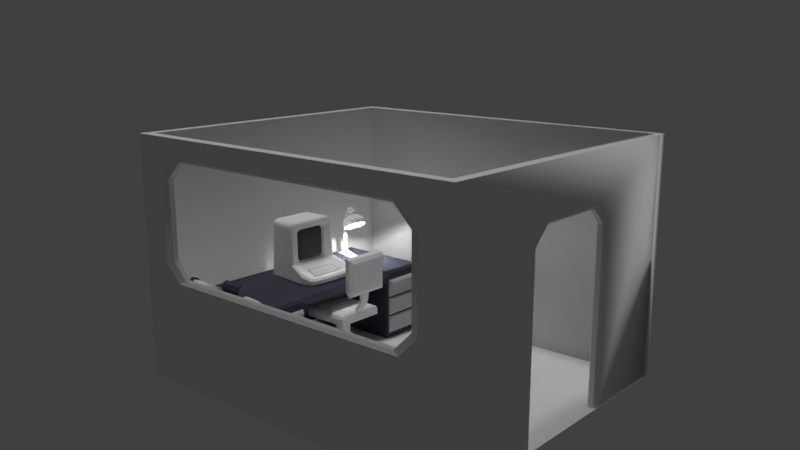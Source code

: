 # Source: pc.blend  (saved by Blender 2.79.0; exported with 4.5.12 LTS)
import bpy
from mathutils import Matrix  # noqa: F401  (used for matrix-valued properties, if any)

bpy.ops.wm.read_factory_settings(use_empty=True)
scene = bpy.context.scene
scene.name = 'Scene'

# ---- collections
col_collection_1 = bpy.data.collections.new('Collection 1'); scene.collection.children.link(col_collection_1)
col_collection_10 = bpy.data.collections.new('Collection 10'); scene.collection.children.link(col_collection_10)

# ---- materials (node trees are filled in below, after node groups)
mat_carcasa = bpy.data.materials.new('Carcasa')
mat_carcasa.alpha_threshold = 0.0
mat_carcasa.use_transparent_shadow = False
mat_carcasa.diffuse_color = (1.0, 1.0, 1.0, 1.0)
mat_carcasa.specular_color = (0.0, 0.0, 0.0)
mat_carcasa.roughness = 0.5
mat_carcasa.line_color = (0.0, 0.0, 0.0, 1.0)
mat_pantalla = bpy.data.materials.new('Pantalla')
mat_pantalla.alpha_threshold = 0.0
mat_pantalla.use_transparent_shadow = False
mat_pantalla.diffuse_color = (0.1065, 0.1065, 0.1065, 1.0)
mat_pantalla.specular_color = (0.0, 0.0, 0.0)
mat_pantalla.roughness = 0.5
mat_teclado = bpy.data.materials.new('Teclado')
mat_teclado.alpha_threshold = 0.0
mat_teclado.use_transparent_shadow = False
mat_teclado.diffuse_color = (0.5596, 0.5596, 0.5596, 1.0)
mat_teclado.specular_color = (0.0, 0.0, 0.0)
mat_teclado.roughness = 0.5
mat_material_001 = bpy.data.materials.new('Material.001')
mat_material_001.alpha_threshold = 0.0
mat_material_001.use_transparent_shadow = False
mat_material_001.roughness = 0.5
mat_material = bpy.data.materials.new('Material')
mat_material.alpha_threshold = 0.0
mat_material.use_transparent_shadow = False
mat_material.diffuse_color = (0.06758, 0.07083, 0.09462, 1.0)
mat_material.specular_color = (0.0, 0.0, 0.0)
mat_material.roughness = 0.5
mat_material_005 = bpy.data.materials.new('Material.005')
mat_material_005.alpha_threshold = 0.0
mat_material_005.use_transparent_shadow = False
mat_material_005.roughness = 0.5
mat_material_002 = bpy.data.materials.new('Material.002')
mat_material_002.alpha_threshold = 0.0
mat_material_002.use_transparent_shadow = False
mat_material_002.diffuse_color = (0.1025, 0.1025, 0.1025, 1.0)
mat_material_002.specular_color = (0.0, 0.0, 0.0)
mat_material_002.roughness = 0.5
mat_material_003 = bpy.data.materials.new('Material.003')
mat_material_003.alpha_threshold = 0.0
mat_material_003.use_transparent_shadow = False
mat_material_003.diffuse_color = (0.2957, 0.2957, 0.2957, 1.0)
mat_material_003.specular_color = (0.0, 0.0, 0.0)
mat_material_003.roughness = 0.5
mat_material_004 = bpy.data.materials.new('Material.004')
mat_material_004.alpha_threshold = 0.0
mat_material_004.use_transparent_shadow = False
mat_material_004.roughness = 0.5

# ---- node groups
ng_auto_smooth = bpy.data.node_groups.new('Auto Smooth', 'GeometryNodeTree')
_s = ng_auto_smooth.interface.new_socket(name='Geometry', in_out='OUTPUT', socket_type='NodeSocketGeometry')
_s = ng_auto_smooth.interface.new_socket(name='Geometry', in_out='INPUT', socket_type='NodeSocketGeometry')
_s = ng_auto_smooth.interface.new_socket(name='Angle', in_out='INPUT', socket_type='NodeSocketFloat')
_s.subtype = 'ANGLE'
_s.min_value = 0.0
_s.max_value = 3.142
ng_auto_smooth.is_modifier = True
_N = ng_auto_smooth.nodes; _L = ng_auto_smooth.links
n0 = _N.new('NodeGroupOutput'); n0.name = 'Group Output'; n0.location = (480, -100)
n1 = _N.new('NodeGroupInput'); n1.name = 'Group Input'; n1.location = (-420, -300)
n2 = _N.new('NodeGroupInput'); n2.name = 'Group Input.001'; n2.location = (-60, -100)
n3 = _N.new('GeometryNodeSetShadeSmooth'); n3.name = 'Set Shade Smooth'; n3.location = (120, -100)
n3.domain = 'EDGE'
n4 = _N.new('GeometryNodeSetShadeSmooth'); n4.name = 'Set Shade Smooth.001'; n4.location = (300, -100)
n5 = _N.new('GeometryNodeInputMeshEdgeAngle'); n5.name = 'Edge Angle'; n5.location = (-420, -220)
n6 = _N.new('GeometryNodeInputEdgeSmooth'); n6.name = 'Is Edge Smooth'; n6.location = (-60, -160)
n7 = _N.new('GeometryNodeInputShadeSmooth'); n7.name = 'Is Face Smooth'; n7.location = (-240, -340)
n8 = _N.new('FunctionNodeBooleanMath'); n8.name = 'Boolean Math'; n8.location = (-60, -220)
n9 = _N.new('FunctionNodeCompare'); n9.name = 'Compare'; n9.location = (-240, -180)
n9.operation = 'LESS_EQUAL'
_L.new(n5.outputs[0], n9.inputs[0])
_L.new(n4.outputs[0], n0.inputs[0])
_L.new(n1.outputs[1], n9.inputs[1])
_L.new(n9.outputs[0], n8.inputs[0])
_L.new(n7.outputs[0], n8.inputs[1])
_L.new(n2.outputs[0], n3.inputs[0])
_L.new(n6.outputs[0], n3.inputs[1])
_L.new(n3.outputs[0], n4.inputs[0])
_L.new(n8.outputs[0], n3.inputs[2])
n0.is_active_output = True

# ---- material node trees

# ---- world
world_world = bpy.data.worlds.new('World'); scene.world = world_world
world_world.color = (0.05088, 0.05088, 0.05088)
world_world.use_sun_shadow = False
world_world.sun_shadow_jitter_overblur = 0.0
world_world.cycles.sampling_method = 'MANUAL'

# ---- cameras
cam_camera_002 = bpy.data.cameras.new('Camera.002')
cam_camera_002.clip_end = 100.0
cam_camera_002.lens = 35.0
cam_camera_002.sensor_width = 32.0
cam_camera_002.sensor_height = 18.0
cam_camera_002.display_size = 2.0
cam_camera_002.dof.focus_distance = 0.0
cam_camera_002.dof.aperture_fstop = 128.0
cam_camera_002.dof.aperture_blades = 6

# ---- lights
light_hemi = bpy.data.lights.new('Hemi', 'SUN')
light_hemi.transmission_factor = 0.0
light_hemi.angle = 0.1993
light_hemi.energy = 1.0
light_hemi.shadow_buffer_clip_start = 0.5
light_hemi.shadow_soft_size = 0.1
light_hemi.shadow_cascade_max_distance = 1000.0
light_point = bpy.data.lights.new('Point', 'POINT')
light_point.transmission_factor = 0.0
light_point.energy = 500.0
light_point.shadow_buffer_clip_start = 0.5
light_point.shadow_soft_size = 0.1
light_point.shadow_maximum_resolution = 0.006
light_point.use_absolute_resolution = True
light_spot = bpy.data.lights.new('Spot', 'SPOT')
light_spot.transmission_factor = 0.0
light_spot.energy = 1000.0
light_spot.shadow_buffer_clip_start = 0.5
light_spot.shadow_soft_size = 0.1
light_spot.shadow_maximum_resolution = 0.006
light_spot.use_absolute_resolution = True
light_spot.show_cone = True

# ---- meshes
me_cube_003 = bpy.data.meshes.new('Cube.003')
me_cube_003.from_pydata([(-1.09, -0.1412, -0.0317), (-0.7938, -0.1531, -0.3175), (-1.051, -0.143, -0.1746), (-0.9421, -0.1476, -0.2792), (-0.7938, -0.1531, 1.782), (-1.09, -0.1412, 1.496), (-0.9421, -0.1476, 1.744), (-1.051, -0.143, 1.639), (-0.8266, -0.3244, 0.002526), (-0.9806, -0.2564, -0.01718), (-0.7638, -0.3265, -0.05753), (-0.7824, -0.2638, -0.2072), (-0.8147, -0.3248, -0.04003), (-0.9525, -0.2576, -0.1175), (-0.8083, -0.325, -0.04612), (-0.887, -0.2601, -0.1803), (-0.7638, -0.3265, 1.522), (-0.7824, -0.2638, 1.672), (-0.8266, -0.3244, 1.462), (-0.9806, -0.2564, 1.482), (-0.8083, -0.325, 1.511), (-0.887, -0.2601, 1.645), (-0.8147, -0.3248, 1.505), (-0.9525, -0.2576, 1.582), (-0.0002689, -0.1665, -0.3175), (-0.0002689, -0.1665, 1.782), (1.09, -0.1412, -0.0317), (0.7933, -0.1531, -0.3175), (1.05, -0.143, -0.1746), (0.9416, -0.1476, -0.2792), (0.7933, -0.1531, 1.782), (1.09, -0.1412, 1.496), (0.9416, -0.1476, 1.744), (1.05, -0.143, 1.639), (-0.0002689, -0.3388, -0.05753), (-0.0002689, -0.2768, -0.2072), (-0.0002689, -0.2768, 1.672), (-0.0002689, -0.3388, 1.522), (0.8261, -0.3244, 0.002526), (0.98, -0.2564, -0.01718), (0.7633, -0.3265, -0.05753), (0.7818, -0.2638, -0.2072), (0.8142, -0.3248, -0.04003), (0.952, -0.2576, -0.1175), (0.8078, -0.325, -0.04612), (0.8865, -0.2601, -0.1803), (0.7633, -0.3265, 1.522), (0.7818, -0.2638, 1.672), (0.8261, -0.3244, 1.462), (0.98, -0.2564, 1.482), (0.8078, -0.325, 1.511), (0.8865, -0.2601, 1.645), (0.8142, -0.3248, 1.505), (0.952, -0.2576, 1.582)], [], [(25, 4, 17, 36), (15, 13, 2, 3), (21, 17, 4, 6), (9, 19, 5, 0), (19, 23, 7, 5), (23, 21, 6, 7), (22, 18, 8, 12, 14, 10, 34, 37, 16, 20), (11, 15, 3, 1), (13, 9, 0, 2), (10, 14, 15, 11), (14, 12, 13, 15), (12, 8, 9, 13), (20, 16, 17, 21), (22, 20, 21, 23), (18, 22, 23, 19), (8, 18, 19, 9), (16, 37, 36, 17), (25, 36, 47, 30), (45, 29, 28, 43), (51, 32, 30, 47), (39, 26, 31, 49), (49, 31, 33, 53), (53, 33, 32, 51), (52, 50, 46, 37, 34, 40, 44, 42, 38, 48), (41, 27, 29, 45), (43, 28, 26, 39), (40, 41, 45, 44), (44, 45, 43, 42), (42, 43, 39, 38), (50, 51, 47, 46), (52, 53, 51, 50), (48, 49, 53, 52), (38, 39, 49, 48), (46, 47, 36, 37), (35, 11, 1, 24), (34, 10, 11, 35), (24, 27, 41, 35), (35, 41, 40, 34)])
me_cube_003.polygons.foreach_set('use_smooth', [True] * 38)
me_cube_003.polygons.foreach_set('material_index', [1, 1, 1, 1, 1, 1, 1, 1, 1, 1, 1, 1, 1, 1, 1, 1, 1, 1, 1, 1, 1, 1, 1, 1, 1, 1, 1, 1, 1, 1, 1, 1, 1, 1, 1, 1, 1, 1])
me_cube_003.materials.append(mat_carcasa)
me_cube_003.materials.append(mat_pantalla)
me_cube_003.materials.append(mat_teclado)
me_cube_003.use_remesh_preserve_volume = False
me_cube_003.use_remesh_preserve_attributes = False
me_cube_003.use_mirror_vertex_groups = False
me_cube_003.update()
me_cube_001 = bpy.data.meshes.new('Cube.001')
me_cube_001.from_pydata([(-1.572, -0.363, 1.835), (-1.535, -0.4112, 1.967), (-1.411, -0.445, 2.089), (-1.247, -0.4397, 2.141), (-1.09, -0.1412, -0.0317), (-0.7938, -0.1531, -0.3175), (-1.051, -0.143, -0.1746), (-0.9421, -0.1476, -0.2792), (-0.7938, -0.1531, 1.782), (-1.09, -0.1412, 1.496), (-0.9421, -0.1476, 1.744), (-1.051, -0.143, 1.639), (-0.966, -0.1471, -0.306), (-0.8137, -0.1533, -0.3454), (-1.077, -0.1419, -0.1987), (-1.118, -0.1399, -0.05197), (-0.8137, -0.1533, 1.81), (-0.966, -0.1471, 1.771), (-1.077, -0.1419, 1.663), (-1.118, -0.1399, 1.517), (-0.8444, -0.22, -0.3826), (-0.838, -0.3223, -0.4228), (-1.002, -0.2136, -0.342), (-1.026, -0.3039, -0.3959), (-1.118, -0.2082, -0.2309), (-1.151, -0.2873, -0.2773), (-1.16, -0.2061, -0.07911), (-1.205, -0.2979, -0.0954), (-0.8444, -0.22, 1.847), (-0.8526, -0.2792, 1.892), (-1.033, -0.2626, 1.844), (-1.002, -0.2136, 1.807), (-1.152, -0.263, 1.729), (-1.118, -0.2082, 1.696), (-1.196, -0.2617, 1.575), (-1.16, -0.2061, 1.544), (-1.74, -1.583, -0.7521), (-1.61, -1.929, -0.8989), (-1.442, -2.085, -0.9736), (-1.687, -0.4704, -0.4245), (-1.563, -0.7268, -0.5847), (-1.422, -0.8131, -0.6449), (-1.257, -0.8292, -0.6924), (-1.378, -0.3338, 2.379), (-1.324, -0.4466, 2.279), (-1.693, -2.257, -0.9811), (-1.857, -2.056, -0.9484), (-1.957, -2.079, -1.07), (-1.797, -0.4982, -0.3961), (-1.871, -0.3794, -0.4036), (-2.078, -1.589, -0.9255), (-1.957, -1.609, -0.7624), (-1.758, -0.1845, 2.024), (-1.686, -0.3222, 1.931), (-1.714, -0.2146, 2.189), (-1.642, -0.3522, 2.096), (-1.518, -0.389, 2.217), (-1.591, -0.2518, 2.31), (-1.611, -2.392, -1.157), (-1.853, -2.248, -1.137), (-1.564, -2.399, -1.112), (-1.229, 1.676, 2.207), (-1.266, 1.506, 2.379), (-1.468, 1.715, 1.67), (-1.446, 1.69, 2.004), (-1.624, 1.531, 2.024), (-1.421, 1.688, 2.1), (-1.581, 1.528, 2.189), (-1.465, 1.519, 2.31), (-1.365, 1.685, 2.159), (-1.707, 1.538, -0.3385), (-1.529, 1.696, -0.3393), (-1.216, -1.951, -1.008), (-1.061, -0.9156, -0.7672), (-1.085, -1.852, -0.9878), (-0.9606, -1.002, -0.8112), (-2.078, -1.589, -1.367), (-1.991, -1.583, -1.453), (-1.88, -2.029, -1.453), (-1.957, -2.079, -1.367), (-1.869, -0.4819, -1.453), (-1.948, -0.4668, -1.367), (-1.594, -2.241, -1.446), (-1.611, -2.382, -1.356), (-1.811, -2.111, -1.45), (-1.853, -2.237, -1.36), (-1.698, 1.502, -1.453), (-1.775, 1.543, -1.367), (-1.571, 1.614, -1.453), (-1.596, 1.701, -1.367), (-0.0002144, -0.4414, 2.171), (1.573, -0.3603, 1.834), (1.535, -0.4111, 1.967), (1.411, -0.4426, 2.09), (1.246, -0.4541, 2.132), (-0.0002689, -0.1665, -0.3175), (-0.0002689, -0.1665, 1.782), (1.09, -0.1412, -0.0317), (0.7933, -0.1531, -0.3175), (1.05, -0.143, -0.1746), (0.9416, -0.1476, -0.2792), (0.7933, -0.1531, 1.782), (1.09, -0.1412, 1.496), (0.9416, -0.1476, 1.744), (1.05, -0.143, 1.639), (0.9655, -0.1471, -0.306), (0.8132, -0.1533, -0.3454), (1.077, -0.1419, -0.1987), (1.118, -0.1399, -0.05197), (0.8132, -0.1533, 1.81), (0.9655, -0.1471, 1.771), (1.077, -0.1419, 1.663), (1.118, -0.1399, 1.517), (-0.0002689, -0.1684, -0.3454), (-0.0002689, -0.1684, 1.81), (0.8438, -0.22, -0.3826), (0.8368, -0.3243, -0.4216), (-0.0002689, -0.2357, -0.3826), (0.0002989, -0.3263, -0.4171), (1.002, -0.2136, -0.342), (1.025, -0.3062, -0.3936), (1.117, -0.2082, -0.2309), (1.151, -0.2882, -0.2735), (1.16, -0.2061, -0.07911), (1.204, -0.2982, -0.0954), (0.8438, -0.22, 1.847), (0.8523, -0.2775, 1.892), (1.033, -0.2602, 1.845), (1.002, -0.2136, 1.807), (1.149, -0.2571, 1.739), (1.117, -0.2082, 1.696), (1.197, -0.2581, 1.575), (1.16, -0.2061, 1.544), (-0.000576, -0.2697, 1.909), (-0.0002689, -0.2357, 1.847), (1.739, -1.583, -0.7519), (1.609, -1.929, -0.898), (-0.0002696, -2.151, -0.9752), (1.441, -2.085, -0.9729), (1.687, -0.4726, -0.4257), (1.563, -0.7278, -0.586), (1.421, -0.8095, -0.6454), (-0.0002567, -0.8451, -0.7146), (1.256, -0.8287, -0.6943), (1.378, -0.3338, 2.379), (1.324, -0.4466, 2.279), (1.692, -2.257, -0.9811), (1.856, -2.056, -0.9484), (1.956, -2.079, -1.07), (1.797, -0.4981, -0.3965), (1.87, -0.3794, -0.4036), (-0.0002689, -0.3759, 2.379), (-0.0002689, -0.4853, 2.279), (2.078, -1.589, -0.9255), (1.956, -1.609, -0.762), (1.758, -0.1845, 2.024), (1.686, -0.3222, 1.931), (1.714, -0.2146, 2.189), (1.642, -0.3522, 2.096), (1.517, -0.389, 2.217), (1.59, -0.2518, 2.31), (-0.0002706, -2.351, -0.9782), (-0.0002711, -2.478, -1.109), (1.611, -2.392, -1.157), (1.852, -2.248, -1.137), (1.564, -2.399, -1.112), (1.228, 1.676, 2.207), (1.265, 1.506, 2.379), (1.468, 1.715, 1.67), (-0.0002689, 1.639, 2.207), (-0.0002689, 1.467, 2.379), (1.445, 1.69, 2.004), (1.623, 1.531, 2.024), (1.421, 1.688, 2.1), (1.581, 1.528, 2.189), (1.465, 1.519, 2.31), (1.364, 1.685, 2.159), (1.707, 1.538, -0.3385), (1.528, 1.696, -0.3393), (1.215, -1.951, -1.008), (-0.0002689, -1.991, -0.9729), (1.061, -0.9152, -0.769), (-0.0002689, -0.9375, -0.7767), (1.084, -1.852, -0.9878), (-0.0002689, -1.877, -0.9878), (0.9601, -1.002, -0.8112), (-0.0002689, -1.022, -0.8112), (-0.0002689, -0.6631, -1.453), (-0.000271, -2.467, -1.353), (-0.0002703, -2.325, -1.444), (2.078, -1.589, -1.367), (1.99, -1.583, -1.453), (1.88, -2.029, -1.453), (1.956, -2.079, -1.367), (1.868, -0.4819, -1.453), (1.947, -0.4668, -1.367), (1.594, -2.241, -1.446), (1.611, -2.382, -1.356), (1.81, -2.111, -1.45), (1.852, -2.237, -1.36), (-0.0002689, 1.553, -1.453), (-0.0002689, 1.639, -1.367), (1.697, 1.502, -1.453), (1.775, 1.543, -1.367), (1.57, 1.614, -1.453), (1.595, 1.701, -1.367), (-1.19, -1.778, -0.968), (-1.164, -1.606, -0.9279), (-1.139, -1.433, -0.8877), (-1.113, -1.261, -0.8475), (-1.087, -1.088, -0.8074), (-1.064, -1.711, -0.9584), (-1.043, -1.569, -0.9289), (-1.023, -1.427, -0.8995), (-1.002, -1.286, -0.8701), (-0.9813, -1.144, -0.8406), (1.19, -1.778, -0.9682), (1.164, -1.606, -0.9284), (1.138, -1.433, -0.8885), (1.113, -1.26, -0.8487), (1.087, -1.088, -0.8088), (1.063, -1.711, -0.9584), (1.043, -1.569, -0.9289), (1.022, -1.427, -0.8995), (1.001, -1.286, -0.8701), (0.9807, -1.144, -0.8406), (-1.042, -1.957, -1.003), (-0.8685, -1.962, -0.9981), (-0.6948, -1.968, -0.9931), (-0.5212, -1.974, -0.988), (-0.3475, -1.979, -0.983), (-0.1739, -1.985, -0.978), (-0.9098, -0.9188, -0.7686), (-0.7582, -0.9219, -0.7699), (-0.6066, -0.925, -0.7713), (-0.455, -0.9281, -0.7726), (-0.3034, -0.9313, -0.774), (-0.1519, -0.9344, -0.7754), (-0.9296, -1.856, -0.9878), (-0.7747, -1.859, -0.9878), (-0.6199, -1.863, -0.9878), (-0.465, -1.866, -0.9878), (-0.3101, -1.87, -0.9878), (-0.1552, -1.873, -0.9878), (-0.8234, -1.005, -0.8112), (-0.6862, -1.008, -0.8112), (-0.549, -1.011, -0.8112), (-0.4118, -1.014, -0.8112), (-0.2746, -1.017, -0.8112), (-0.1375, -1.019, -0.8112), (1.042, -1.957, -1.003), (0.868, -1.962, -0.998), (0.6943, -1.968, -0.993), (0.5207, -1.974, -0.988), (0.347, -1.979, -0.983), (0.1734, -1.985, -0.978), (0.9096, -0.9183, -0.7701), (0.758, -0.9215, -0.7712), (0.6063, -0.9247, -0.7723), (0.4547, -0.9279, -0.7734), (0.303, -0.9311, -0.7745), (0.1514, -0.9343, -0.7756), (0.9291, -1.856, -0.9878), (0.7742, -1.859, -0.9878), (0.6193, -1.863, -0.9878), (0.4644, -1.866, -0.9878), (0.3095, -1.87, -0.9878), (0.1546, -1.873, -0.9878), (0.8229, -1.005, -0.8112), (0.6857, -1.008, -0.8112), (0.5485, -1.011, -0.8112), (0.4113, -1.014, -0.8112), (0.2741, -1.017, -0.8112), (0.1369, -1.019, -0.8112), (-1.047, -1.826, -1.012), (-1.042, -1.685, -0.9836), (-0.8706, -1.832, -1.012), (-0.8665, -1.691, -0.9837), (-1.026, -1.82, -0.9397), (-1.048, -1.836, -0.9642), (-1.023, -1.72, -0.9198), (-1.043, -1.694, -0.9361), (-0.8913, -1.824, -0.9398), (-0.8709, -1.841, -0.9644), (-0.8883, -1.724, -0.9199), (-0.8668, -1.7, -0.9363), (-0.499, -1.84, -1.012), (-0.4966, -1.699, -0.9839), (-0.4779, -1.834, -0.94), (-0.4991, -1.85, -0.9646), (-0.4763, -1.733, -0.9201), (-0.4967, -1.709, -0.9365), (-0.6915, -1.837, -1.012), (-0.6882, -1.695, -0.9838), (-0.5146, -1.84, -1.012), (-0.5122, -1.699, -0.9839), (-0.6704, -1.83, -0.9399), (-0.6917, -1.846, -0.9645), (-0.6681, -1.73, -0.92), (-0.6884, -1.705, -0.9364), (-0.5354, -1.833, -0.94), (-0.5148, -1.85, -0.9646), (-0.5336, -1.732, -0.92), (-0.5124, -1.708, -0.9364), (-0.8479, -1.833, -1.012), (-0.8439, -1.691, -0.9837), (-0.71, -1.836, -1.012), (-0.7066, -1.695, -0.9838), (-0.8268, -1.826, -0.9398), (-0.8482, -1.842, -0.9644), (-0.824, -1.726, -0.9199), (-0.8442, -1.701, -0.9363), (-0.7307, -1.829, -0.9399), (-0.7102, -1.846, -0.9645), (-0.7283, -1.728, -0.9199), (-0.7068, -1.704, -0.9364), (-1.02, -1.645, -0.9724), (-1.015, -1.504, -0.9443), (-0.8444, -1.651, -0.9726), (-0.8404, -1.509, -0.9445), (-0.9991, -1.639, -0.9005), (-1.02, -1.654, -0.925), (-0.9957, -1.539, -0.8805), (-1.016, -1.513, -0.8969), (-0.865, -1.643, -0.9006), (-0.8447, -1.66, -0.9251), (-0.8621, -1.543, -0.8806), (-0.8407, -1.519, -0.897), (-0.9992, -1.467, -0.9338), (-0.9944, -1.325, -0.9057), (-0.7256, -1.475, -0.934), (-0.7221, -1.333, -0.9059), (-0.9782, -1.46, -0.8619), (-0.9995, -1.476, -0.8864), (-0.9749, -1.36, -0.8419), (-0.9947, -1.335, -0.8583), (-0.746, -1.467, -0.862), (-0.7258, -1.484, -0.8866), (-0.7435, -1.367, -0.8421), (-0.7223, -1.343, -0.8585), (-0.9656, -1.293, -0.8949), (-0.9609, -1.151, -0.8668), (-0.749, -1.299, -0.895), (-0.7454, -1.158, -0.8669), (-0.9447, -1.286, -0.8229), (-0.9658, -1.302, -0.8475), (-0.9415, -1.186, -0.803), (-0.9612, -1.161, -0.8194), (-0.7693, -1.291, -0.823), (-0.7492, -1.308, -0.8476), (-0.7666, -1.191, -0.8031), (-0.7456, -1.167, -0.8195), (-0.9335, -1.12, -0.859), (-0.9299, -1.008, -0.8309), (-0.7879, -1.124, -0.8591), (-0.7849, -1.012, -0.831), (-0.9128, -1.113, -0.787), (-0.9337, -1.129, -0.8116), (-0.9106, -1.042, -0.7671), (-0.9302, -1.017, -0.7834), (-0.8081, -1.117, -0.7871), (-0.7881, -1.133, -0.8116), (-0.8061, -1.045, -0.7671), (-0.7851, -1.022, -0.7835), (-0.821, -1.651, -0.9726), (-0.8171, -1.51, -0.9445), (-0.6453, -1.655, -0.9727), (-0.6422, -1.514, -0.9446), (-0.8, -1.645, -0.9006), (-0.8213, -1.661, -0.9252), (-0.7973, -1.545, -0.8807), (-0.8174, -1.519, -0.8971), (-0.6659, -1.648, -0.9007), (-0.6455, -1.665, -0.9253), (-0.6636, -1.548, -0.8807), (-0.6424, -1.524, -0.8971), (-0.6219, -1.656, -0.9727), (-0.6189, -1.515, -0.9446), (-0.4461, -1.659, -0.9727), (-0.444, -1.518, -0.9446), (-0.6009, -1.649, -0.9007), (-0.6221, -1.665, -0.9253), (-0.5989, -1.549, -0.8808), (-0.6191, -1.524, -0.8972), (-0.4668, -1.652, -0.9008), (-0.4462, -1.669, -0.9253), (-0.4652, -1.552, -0.8808), (-0.4441, -1.527, -0.8972), (-0.4227, -1.659, -0.9728), (-0.4207, -1.518, -0.9446), (-0.2469, -1.661, -0.9728), (-0.2457, -1.52, -0.9447), (-0.4018, -1.653, -0.9008), (-0.4228, -1.669, -0.9253), (-0.4004, -1.553, -0.8808), (-0.4208, -1.528, -0.8972), (-0.2676, -1.654, -0.9008), (-0.247, -1.671, -0.9254), (-0.2667, -1.554, -0.8809), (-0.2458, -1.53, -0.8973), (-0.2235, -1.662, -0.9728), (-0.2224, -1.52, -0.9447), (-0.04771, -1.662, -0.9728), (-0.04748, -1.521, -0.9447), (-0.2026, -1.655, -0.9008), (-0.2236, -1.671, -0.9254), (-0.202, -1.555, -0.8809), (-0.2225, -1.53, -0.8973), (-0.06848, -1.655, -0.9009), (-0.04772, -1.672, -0.9254), (-0.06825, -1.555, -0.8809), (-0.04749, -1.531, -0.8973), (-0.2877, -1.478, -0.9353), (-0.2863, -1.336, -0.9072), (-0.113, -1.479, -0.9354), (-0.1125, -1.338, -0.9073), (-0.267, -1.471, -0.8634), (-0.2878, -1.487, -0.8879), (-0.2661, -1.371, -0.8434), (-0.2864, -1.346, -0.8598), (-0.1336, -1.472, -0.8634), (-0.113, -1.488, -0.888), (-0.1332, -1.372, -0.8434), (-0.1125, -1.347, -0.8599), (-0.3096, -1.346, -0.8598), (-0.3304, -1.37, -0.8434), (-0.3111, -1.487, -0.8879), (-0.3316, -1.47, -0.8634), (-0.4835, -1.343, -0.8598), (-0.4633, -1.368, -0.8434), (-0.4858, -1.485, -0.8879), (-0.4649, -1.468, -0.8633), (-0.3095, -1.336, -0.9072), (-0.311, -1.477, -0.9353), (-0.4834, -1.334, -0.9072), (-0.4857, -1.475, -0.9353), (-0.6836, -1.471, -0.9352), (-0.6804, -1.33, -0.9071), (-0.509, -1.475, -0.9353), (-0.5065, -1.334, -0.9072), (-0.6628, -1.465, -0.8632), (-0.6838, -1.481, -0.8878), (-0.6605, -1.364, -0.8433), (-0.6806, -1.339, -0.8597), (-0.5295, -1.467, -0.8633), (-0.5091, -1.484, -0.8879), (-0.5277, -1.367, -0.8434), (-0.5067, -1.343, -0.8598), (-0.7257, -1.3, -0.8977), (-0.7222, -1.158, -0.8696), (-0.5521, -1.303, -0.8978), (-0.5494, -1.162, -0.8697), (-0.705, -1.293, -0.8258), (-0.7259, -1.309, -0.8503), (-0.7026, -1.193, -0.8058), (-0.7224, -1.168, -0.8222), (-0.5725, -1.296, -0.8258), (-0.5522, -1.313, -0.8504), (-0.5705, -1.196, -0.8059), (-0.5496, -1.172, -0.8223), (-0.5289, -1.304, -0.8978), (-0.5264, -1.163, -0.8697), (-0.3553, -1.306, -0.8979), (-0.3535, -1.165, -0.8698), (-0.5082, -1.297, -0.8259), (-0.5291, -1.313, -0.8504), (-0.5065, -1.197, -0.8059), (-0.5265, -1.172, -0.8223), (-0.3757, -1.299, -0.8259), (-0.3554, -1.316, -0.8505), (-0.3744, -1.199, -0.806), (-0.3536, -1.175, -0.8224), (-0.3321, -1.307, -0.8979), (-0.3305, -1.165, -0.8698), (-0.1584, -1.308, -0.8979), (-0.1577, -1.167, -0.8698), (-0.3115, -1.3, -0.8259), (-0.3322, -1.316, -0.8505), (-0.3104, -1.2, -0.806), (-0.3306, -1.175, -0.8224), (-0.1789, -1.301, -0.826), (-0.1585, -1.318, -0.8505), (-0.1783, -1.201, -0.806), (-0.1577, -1.176, -0.8224), (-0.6291, -1.025, -0.7836), (-0.65, -1.049, -0.7672), (-0.6316, -1.137, -0.8117), (-0.6516, -1.12, -0.7872), (-0.7742, -1.022, -0.7835), (-0.7545, -1.047, -0.7672), (-0.7772, -1.134, -0.8117), (-0.7564, -1.118, -0.7871), (-0.629, -1.016, -0.831), (-0.6314, -1.128, -0.8591), (-0.774, -1.012, -0.831), (-0.777, -1.124, -0.8591), (-0.4634, -1.028, -0.7837), (-0.4842, -1.053, -0.7673), (-0.4652, -1.14, -0.8118), (-0.4854, -1.124, -0.7872), (-0.6086, -1.026, -0.7836), (-0.5887, -1.051, -0.7672), (-0.6109, -1.138, -0.8117), (-0.5901, -1.122, -0.7872), (-0.4633, -1.019, -0.8311), (-0.4651, -1.131, -0.8592), (-0.6084, -1.016, -0.831), (-0.6107, -1.128, -0.8591), (-0.3075, -1.03, -0.7837), (-0.3281, -1.055, -0.7673), (-0.3087, -1.142, -0.8118), (-0.3289, -1.126, -0.7873), (-0.4526, -1.029, -0.7837), (-0.4326, -1.053, -0.7673), (-0.4544, -1.141, -0.8118), (-0.4337, -1.124, -0.7873), (-0.3074, -1.021, -0.8311), (-0.3086, -1.133, -0.8593), (-0.4525, -1.019, -0.8311), (-0.4542, -1.131, -0.8592), (-0.1434, -1.032, -0.7838), (-0.1639, -1.056, -0.7674), (-0.144, -1.144, -0.8119), (-0.1643, -1.127, -0.7873), (-0.2886, -1.031, -0.7837), (-0.2684, -1.056, -0.7673), (-0.2897, -1.143, -0.8118), (-0.2691, -1.127, -0.7873), (-0.1434, -1.022, -0.8312), (-0.1439, -1.134, -0.8593), (-0.2885, -1.021, -0.8312), (-0.2896, -1.133, -0.8593), (-0.1189, -1.038, -0.7838), (-0.09864, -1.063, -0.7674), (-0.1194, -1.15, -0.8119), (-0.09888, -1.134, -0.7873), (-0.1189, -1.028, -0.8312), (-0.1193, -1.141, -0.8593), (-0.1353, -1.308, -0.8979), (-0.1346, -1.167, -0.8698), (-0.1147, -1.301, -0.826), (-0.1353, -1.318, -0.8505), (-0.1143, -1.201, -0.806), (-0.1347, -1.176, -0.8224), (-0.09192, -1.338, -2.211), (-0.08974, -1.479, -0.9354), (-0.08931, -1.338, -0.9073), (-0.06905, -1.472, -0.8634), (-0.08977, -1.488, -0.888), (-0.06882, -1.372, -0.8435), (-0.08934, -1.347, -0.8599), (1.047, -1.826, -1.012), (1.042, -1.685, -0.9836), (0.8701, -1.832, -1.012), (0.866, -1.691, -0.9837), (1.026, -1.82, -0.9397), (1.047, -1.836, -0.9642), (1.022, -1.72, -0.9198), (1.042, -1.694, -0.9361), (0.8907, -1.824, -0.9398), (0.8703, -1.841, -0.9644), (0.8878, -1.724, -0.9199), (0.8662, -1.7, -0.9363), (0.4984, -1.84, -1.012), (0.4961, -1.699, -0.9839), (-0.0002689, -1.844, -1.012), (-0.0002689, -1.703, -0.984), (0.4774, -1.834, -0.94), (0.4986, -1.85, -0.9646), (0.4758, -1.733, -0.9201), (0.4962, -1.709, -0.9365), (-0.0002689, -1.838, -0.9401), (-0.0002689, -1.854, -0.9646), (-0.0002689, -1.737, -0.9201), (-0.0002689, -1.713, -0.9365), (0.6909, -1.837, -1.012), (0.6877, -1.695, -0.9838), (0.5141, -1.84, -1.012), (0.5117, -1.699, -0.9839), (0.6698, -1.83, -0.9399), (0.6911, -1.846, -0.9645), (0.6676, -1.73, -0.92), (0.6879, -1.705, -0.9364), (0.5349, -1.833, -0.94), (0.5143, -1.85, -0.9646), (0.5331, -1.732, -0.92), (0.5118, -1.708, -0.9364), (0.8474, -1.833, -1.012), (0.8434, -1.691, -0.9837), (0.7095, -1.836, -1.012), (0.7061, -1.695, -0.9838), (0.8262, -1.826, -0.9398), (0.8476, -1.842, -0.9644), (0.8235, -1.726, -0.9199), (0.8436, -1.701, -0.9363), (0.7302, -1.829, -0.9399), (0.7097, -1.846, -0.9645), (0.7277, -1.728, -0.9199), (0.7063, -1.704, -0.9364), (1.02, -1.645, -0.9724), (1.015, -1.504, -0.9443), (0.8439, -1.651, -0.9726), (0.8399, -1.509, -0.9445), (0.9985, -1.639, -0.9005), (1.02, -1.654, -0.925), (0.9952, -1.539, -0.8805), (1.015, -1.513, -0.8969), (0.8644, -1.643, -0.9006), (0.8441, -1.66, -0.9251), (0.8615, -1.543, -0.8806), (0.8401, -1.519, -0.897), (0.9986, -1.467, -0.9338), (0.9939, -1.325, -0.9057), (0.725, -1.475, -0.934), (0.7215, -1.333, -0.9059), (0.9777, -1.46, -0.8619), (0.9989, -1.476, -0.8864), (0.9744, -1.36, -0.8419), (0.9941, -1.335, -0.8583), (0.7455, -1.467, -0.862), (0.7252, -1.484, -0.8866), (0.7429, -1.367, -0.8421), (0.7218, -1.343, -0.8585), (0.965, -1.293, -0.8949), (0.9604, -1.151, -0.8668), (0.7484, -1.299, -0.895), (0.7448, -1.158, -0.8669), (0.9442, -1.286, -0.8229), (0.9653, -1.302, -0.8475), (0.941, -1.186, -0.803), (0.9606, -1.161, -0.8194), (0.7687, -1.291, -0.823), (0.7486, -1.308, -0.8476), (0.7661, -1.191, -0.8031), (0.745, -1.167, -0.8195), (0.9329, -1.12, -0.859), (0.9294, -1.008, -0.8309), (0.7873, -1.124, -0.8591), (0.7843, -1.012, -0.831), (0.9123, -1.113, -0.787), (0.9332, -1.129, -0.8116), (0.91, -1.042, -0.7671), (0.9296, -1.017, -0.7834), (0.8075, -1.117, -0.7871), (0.7876, -1.133, -0.8116), (0.8056, -1.045, -0.7671), (0.7845, -1.022, -0.7835), (0.8205, -1.651, -0.9726), (0.8166, -1.51, -0.9445), (0.6448, -1.655, -0.9727), (0.6417, -1.514, -0.9446), (0.7995, -1.645, -0.9006), (0.8207, -1.661, -0.9252), (0.7968, -1.545, -0.8807), (0.8168, -1.519, -0.8971), (0.6654, -1.648, -0.9007), (0.6449, -1.665, -0.9253), (0.6631, -1.548, -0.8807), (0.6419, -1.524, -0.8971), (0.6213, -1.656, -0.9727), (0.6184, -1.515, -0.9446), (0.4456, -1.659, -0.9727), (0.4435, -1.518, -0.9446), (0.6004, -1.649, -0.9007), (0.6215, -1.665, -0.9253), (0.5983, -1.549, -0.8808), (0.6186, -1.524, -0.8972), (0.4662, -1.652, -0.9008), (0.4457, -1.669, -0.9253), (0.4647, -1.552, -0.8808), (0.4436, -1.527, -0.8972), (0.4222, -1.659, -0.9728), (0.4202, -1.518, -0.9446), (0.2464, -1.661, -0.9728), (0.2452, -1.52, -0.9447), (0.4013, -1.653, -0.9008), (0.4223, -1.669, -0.9253), (0.3999, -1.553, -0.8808), (0.4203, -1.528, -0.8972), (0.2671, -1.654, -0.9008), (0.2464, -1.671, -0.9254), (0.2662, -1.554, -0.8809), (0.2453, -1.53, -0.8973), (0.223, -1.662, -0.9728), (0.2219, -1.52, -0.9447), (0.04717, -1.662, -0.9728), (0.04694, -1.521, -0.9447), (0.2021, -1.655, -0.9008), (0.223, -1.671, -0.9254), (0.2014, -1.555, -0.8809), (0.222, -1.53, -0.8973), (0.06795, -1.655, -0.9009), (0.04718, -1.672, -0.9254), (0.06772, -1.555, -0.8809), (0.04696, -1.531, -0.8973), (0.2872, -1.478, -0.9353), (0.2858, -1.336, -0.9072), (0.1125, -1.479, -0.9354), (0.1119, -1.338, -0.9073), (0.2664, -1.471, -0.8634), (0.2873, -1.487, -0.8879), (0.2655, -1.371, -0.8434), (0.2859, -1.346, -0.8598), (0.1331, -1.472, -0.8634), (0.1125, -1.488, -0.888), (0.1327, -1.372, -0.8434), (0.112, -1.347, -0.8599), (0.3091, -1.346, -0.8598), (0.3299, -1.37, -0.8434), (0.3105, -1.487, -0.8879), (0.331, -1.47, -0.8634), (0.483, -1.343, -0.8598), (0.4628, -1.368, -0.8434), (0.4853, -1.485, -0.8879), (0.4643, -1.468, -0.8633), (0.309, -1.336, -0.9072), (0.3105, -1.477, -0.9353), (0.4828, -1.334, -0.9072), (0.4851, -1.475, -0.9353), (0.6831, -1.471, -0.9352), (0.6798, -1.33, -0.9071), (0.5084, -1.475, -0.9353), (0.506, -1.334, -0.9072), (0.6622, -1.465, -0.8632), (0.6833, -1.481, -0.8878), (0.66, -1.364, -0.8433), (0.68, -1.339, -0.8597), (0.5289, -1.467, -0.8633), (0.5086, -1.484, -0.8879), (0.5271, -1.367, -0.8434), (0.5061, -1.343, -0.8598), (0.7252, -1.3, -0.8977), (0.7217, -1.158, -0.8696), (0.5515, -1.303, -0.8978), (0.5489, -1.162, -0.8697), (0.7044, -1.293, -0.8258), (0.7254, -1.309, -0.8503), (0.702, -1.193, -0.8058), (0.7219, -1.168, -0.8222), (0.5719, -1.296, -0.8258), (0.5517, -1.313, -0.8504), (0.57, -1.196, -0.8059), (0.549, -1.172, -0.8223), (0.5284, -1.304, -0.8978), (0.5259, -1.163, -0.8697), (0.3547, -1.306, -0.8979), (0.353, -1.165, -0.8698), (0.5077, -1.297, -0.8259), (0.5285, -1.313, -0.8504), (0.506, -1.197, -0.8059), (0.526, -1.172, -0.8223), (0.3752, -1.299, -0.8259), (0.3548, -1.316, -0.8505), (0.3739, -1.199, -0.806), (0.3531, -1.175, -0.8224), (0.3316, -1.307, -0.8979), (0.33, -1.165, -0.8698), (0.1579, -1.308, -0.8979), (0.1571, -1.167, -0.8698), (0.3109, -1.3, -0.8259), (0.3317, -1.316, -0.8505), (0.3099, -1.2, -0.806), (0.3301, -1.175, -0.8224), (0.1784, -1.301, -0.826), (0.1579, -1.318, -0.8505), (0.1778, -1.201, -0.806), (0.1572, -1.176, -0.8224), (0.6286, -1.025, -0.7836), (0.6495, -1.049, -0.7672), (0.631, -1.137, -0.8117), (0.6511, -1.12, -0.7872), (0.7737, -1.022, -0.7835), (0.754, -1.047, -0.7672), (0.7767, -1.134, -0.8117), (0.7558, -1.118, -0.7871), (0.6284, -1.016, -0.831), (0.6309, -1.128, -0.8591), (0.7735, -1.012, -0.831), (0.7765, -1.124, -0.8591), (0.4629, -1.028, -0.7837), (0.4837, -1.053, -0.7673), (0.4647, -1.14, -0.8118), (0.4848, -1.124, -0.7872), (0.608, -1.026, -0.7836), (0.5882, -1.051, -0.7672), (0.6104, -1.138, -0.8117), (0.5896, -1.122, -0.7872), (0.4628, -1.019, -0.8311), (0.4646, -1.131, -0.8592), (0.6079, -1.016, -0.831), (0.6102, -1.128, -0.8591), (0.3069, -1.03, -0.7837), (0.3276, -1.055, -0.7673), (0.3081, -1.142, -0.8118), (0.3284, -1.126, -0.7873), (0.4521, -1.029, -0.7837), (0.4321, -1.053, -0.7673), (0.4538, -1.141, -0.8118), (0.4331, -1.124, -0.7873), (0.3069, -1.021, -0.8311), (0.308, -1.133, -0.8593), (0.4519, -1.019, -0.8311), (0.4537, -1.131, -0.8592), (0.1429, -1.032, -0.7838), (0.1634, -1.056, -0.7674), (0.1434, -1.144, -0.8119), (0.1638, -1.127, -0.7873), (0.288, -1.031, -0.7837), (0.2679, -1.056, -0.7673), (0.2891, -1.143, -0.8118), (0.2686, -1.127, -0.7873), (0.1428, -1.022, -0.8312), (0.1434, -1.134, -0.8593), (0.2879, -1.021, -0.8312), (0.2891, -1.133, -0.8593), (-0.0002689, -1.038, -0.7838), (-0.0002689, -1.063, -0.7674), (-0.0002689, -1.15, -0.8119), (-0.0002689, -1.134, -0.7873), (0.1184, -1.038, -0.7838), (0.0981, -1.063, -0.7674), (0.1188, -1.15, -0.8119), (0.09835, -1.134, -0.7873), (-0.0002689, -1.029, -0.8312), (-0.0002689, -1.141, -0.8593), (0.1183, -1.028, -0.8312), (0.1188, -1.141, -0.8593), (0.1348, -1.308, -0.8979), (0.1341, -1.167, -0.8698), (-0.0002689, -1.309, -0.8979), (-0.0002689, -1.167, -0.8698), (0.1142, -1.301, -0.826), (0.1348, -1.318, -0.8505), (0.1138, -1.201, -0.806), (0.1341, -1.176, -0.8224), (-0.0002689, -1.302, -0.826), (-0.0002689, -1.318, -0.8505), (-0.0002689, -1.201, -0.806), (-0.0002689, -1.177, -0.8224), (0.09138, -1.338, -2.211), (0.0892, -1.479, -0.9354), (0.08878, -1.338, -0.9073), (-0.0002689, -1.479, -0.9354), (-0.0002689, -1.338, -0.9073), (0.06852, -1.472, -0.8634), (0.08923, -1.488, -0.888), (0.06828, -1.372, -0.8435), (0.0888, -1.347, -0.8599), (-0.0002689, -1.472, -0.8634), (-0.0002689, -1.489, -0.888), (-0.0002689, -1.372, -0.8435), (-0.0002689, -1.347, -0.8599)], [], [(15, 19, 35, 26), (24, 14, 15, 26), (134, 28, 16, 114), (16, 28, 31, 17), (18, 33, 35, 19), (17, 31, 33, 18), (22, 12, 14, 24), (20, 13, 12, 22), (23, 21, 20, 22), (25, 23, 22, 24), (27, 25, 24, 26), (29, 30, 31, 28), (30, 32, 33, 31), (32, 34, 35, 33), (34, 27, 26, 35), (133, 29, 28, 134), (94, 129, 91, 92, 93), (81, 49, 70, 87), (38, 37, 46, 45), (37, 36, 51, 46), (36, 39, 48, 51), (43, 151, 170, 62), (47, 59, 45, 46), (83, 58, 59, 85), (64, 63, 71, 70, 65), (50, 49, 81, 76), (54, 57, 68, 67), (0, 1, 55, 53), (52, 54, 67, 65), (1, 2, 56, 55), (2, 3, 44, 56), (49, 48, 53, 52), (59, 47, 79, 85), (57, 54, 55, 56), (54, 52, 53, 55), (49, 50, 51, 48), (50, 47, 46, 51), (151, 43, 44, 152), (149, 156, 91, 139), (43, 57, 56, 44), (3, 90, 152, 44), (58, 60, 45, 59), (63, 64, 66, 69, 61, 169, 201, 89, 71), (82, 84, 78, 77, 80, 86, 88, 200, 187, 189), (57, 43, 62, 68), (69, 66, 67, 68), (66, 64, 65, 67), (169, 61, 62, 170), (61, 69, 68, 62), (171, 172, 177, 178, 168), (71, 89, 87, 70), (136, 135, 139, 140, 141, 143, 181, 220, 219, 218, 217, 216, 179, 138), (47, 50, 76, 79), (77, 78, 79, 76), (80, 77, 76, 81), (84, 82, 83, 85), (82, 189, 188, 83), (78, 84, 85, 79), (88, 86, 87, 89), (200, 88, 89, 201), (86, 80, 81, 87), (162, 60, 58, 83, 188), (108, 123, 132, 112), (121, 123, 108, 107), (134, 114, 109, 125), (109, 110, 128, 125), (111, 112, 132, 130), (110, 111, 130, 128), (119, 121, 107, 105), (105, 107, 99, 100), (115, 119, 105, 106), (120, 119, 115, 116), (122, 121, 119, 120), (124, 123, 121, 122), (126, 125, 128, 127), (127, 128, 130, 129), (129, 130, 132, 131), (131, 132, 123, 124), (133, 134, 125, 126), (259, 258, 257, 256, 181, 143, 142, 182, 261, 260), (195, 203, 177, 150), (138, 146, 147, 136), (136, 147, 154, 135), (135, 154, 149, 139), (144, 167, 170, 151), (148, 147, 146, 164), (197, 199, 164, 163), (49, 52, 65, 70), (153, 190, 195, 150), (157, 174, 175, 160), (91, 156, 158, 92), (155, 172, 174, 157), (92, 158, 159, 93), (93, 159, 145, 94), (149, 150, 155, 156), (164, 199, 193, 148), (160, 159, 158, 157), (157, 158, 156, 155), (150, 149, 154, 153), (153, 154, 147, 148), (151, 152, 145, 144), (172, 155, 150, 177), (144, 145, 159, 160), (94, 145, 152, 90), (163, 164, 146, 165), (168, 178, 205, 201, 169, 166, 176, 173, 171), (196, 189, 187, 200, 204, 202, 194, 191, 192, 198), (160, 175, 167, 144), (176, 175, 174, 173), (173, 174, 172, 171), (169, 170, 167, 166), (166, 167, 175, 176), (178, 177, 203, 205), (148, 193, 190, 153), (191, 190, 193, 192), (194, 195, 190, 191), (198, 199, 197, 196), (196, 197, 188, 189), (192, 193, 199, 198), (204, 205, 203, 202), (200, 201, 205, 204), (202, 203, 195, 194), (162, 188, 197, 163, 165), (126, 127, 129, 94, 90, 133), (25, 27, 39), (90, 3, 32, 30, 29, 133), (3, 2, 1, 0, 32), (39, 0, 53, 48), (41, 40, 39, 36, 37, 38, 72, 206, 207, 208, 209, 210, 73, 42), (124, 122, 139), (129, 131, 91), (34, 32, 0), (34, 0, 39, 27), (91, 131, 124, 139), (21, 23, 25, 39, 40, 41, 42), (120, 116, 143, 141, 140, 139, 122), (16, 17, 10, 8), (17, 18, 11, 10), (9, 11, 18, 19), (19, 15, 4, 9), (14, 12, 7, 6), (12, 13, 5, 7), (8, 96, 114, 16), (15, 14, 6, 4), (106, 105, 100, 98), (97, 99, 107, 108), (108, 112, 102, 97), (111, 110, 103, 104), (109, 114, 96, 101), (110, 109, 101, 103), (112, 111, 104, 102), (232, 73, 75, 244, 245, 246, 247, 248, 249, 186, 273, 272, 271, 270, 269, 268, 185, 181, 256, 257, 258, 259, 260, 261, 182, 237, 236, 235, 234, 233), (206, 72, 74, 211, 212, 213, 214, 215, 75, 73, 210, 209, 208, 207), (231, 180, 255, 254, 253, 252, 251, 250, 179, 183, 262, 263, 264, 265, 266, 267, 184, 243, 242, 241, 240, 239, 238, 74, 72, 226, 227, 228, 229, 230), (13, 113, 95, 5), (42, 142, 118, 21), (38, 137, 180, 231, 230, 229, 228, 227, 226, 72), (60, 162, 161, 45), (137, 38, 45, 161), (142, 42, 73, 232, 233, 234, 235, 236, 237, 182), (21, 118, 117, 20), (20, 117, 113, 13), (98, 95, 113, 106), (116, 118, 142, 143), (221, 183, 179, 216, 217, 218, 219, 220, 181, 185, 225, 224, 223, 222), (250, 251, 252, 253, 254, 255, 180, 137, 138, 179), (146, 161, 162, 165), (161, 146, 138, 137), (115, 117, 118, 116), (106, 113, 117, 115), (211, 74, 238, 239, 240, 241, 242, 243, 184, 267, 266, 265, 264, 263, 262, 183, 221, 222, 223, 224, 225, 185, 268, 269, 270, 271, 272, 273, 186, 249, 248, 247, 246, 245, 244, 75, 215, 214, 213, 212), (284, 280, 278, 282), (277, 285, 283, 276), (274, 279, 281, 275), (275, 277, 276, 274), (275, 281, 285, 277), (278, 280, 281, 279), (280, 284, 285, 281), (284, 282, 283, 285), (282, 278, 279, 283), (276, 283, 279, 274), (573, 290, 288, 571), (286, 289, 291, 287), (287, 566, 565, 286), (287, 291, 574, 566), (288, 290, 291, 289), (290, 573, 574, 291), (571, 288, 289, 572), (565, 572, 289, 286), (302, 298, 296, 300), (295, 303, 301, 294), (292, 297, 299, 293), (293, 295, 294, 292), (293, 299, 303, 295), (296, 298, 299, 297), (298, 302, 303, 299), (302, 300, 301, 303), (300, 296, 297, 301), (294, 301, 297, 292), (314, 310, 308, 312), (307, 315, 313, 306), (304, 309, 311, 305), (305, 307, 306, 304), (305, 311, 315, 307), (308, 310, 311, 309), (310, 314, 315, 311), (314, 312, 313, 315), (312, 308, 309, 313), (306, 313, 309, 304), (326, 322, 320, 324), (319, 327, 325, 318), (316, 321, 323, 317), (317, 319, 318, 316), (317, 323, 327, 319), (320, 322, 323, 321), (322, 326, 327, 323), (326, 324, 325, 327), (324, 320, 321, 325), (318, 325, 321, 316), (338, 334, 332, 336), (331, 339, 337, 330), (328, 333, 335, 329), (329, 331, 330, 328), (329, 335, 339, 331), (332, 334, 335, 333), (334, 338, 339, 335), (338, 336, 337, 339), (336, 332, 333, 337), (330, 337, 333, 328), (350, 346, 344, 348), (343, 351, 349, 342), (340, 345, 347, 341), (341, 343, 342, 340), (341, 347, 351, 343), (344, 346, 347, 345), (346, 350, 351, 347), (350, 348, 349, 351), (348, 344, 345, 349), (342, 349, 345, 340), (362, 358, 356, 360), (355, 363, 361, 354), (352, 357, 359, 353), (353, 355, 354, 352), (353, 359, 363, 355), (356, 358, 359, 357), (358, 362, 363, 359), (362, 360, 361, 363), (360, 356, 357, 361), (354, 361, 357, 352), (374, 370, 368, 372), (367, 375, 373, 366), (364, 369, 371, 365), (365, 367, 366, 364), (365, 371, 375, 367), (368, 370, 371, 369), (370, 374, 375, 371), (374, 372, 373, 375), (372, 368, 369, 373), (366, 373, 369, 364), (386, 382, 380, 384), (379, 387, 385, 378), (376, 381, 383, 377), (377, 379, 378, 376), (377, 383, 387, 379), (380, 382, 383, 381), (382, 386, 387, 383), (386, 384, 385, 387), (384, 380, 381, 385), (378, 385, 381, 376), (398, 394, 392, 396), (391, 399, 397, 390), (388, 393, 395, 389), (389, 391, 390, 388), (389, 395, 399, 391), (392, 394, 395, 393), (394, 398, 399, 395), (398, 396, 397, 399), (396, 392, 393, 397), (390, 397, 393, 388), (410, 406, 404, 408), (403, 411, 409, 402), (400, 405, 407, 401), (401, 403, 402, 400), (401, 407, 411, 403), (404, 406, 407, 405), (406, 410, 411, 407), (410, 408, 409, 411), (408, 404, 405, 409), (402, 409, 405, 400), (420, 416, 417, 421), (413, 415, 414, 412), (413, 419, 423, 415), (422, 420, 421, 423), (415, 423, 421, 414), (414, 421, 417, 412), (416, 418, 419, 417), (412, 417, 419, 413), (418, 422, 423, 419), (422, 418, 416, 420), (435, 430, 428, 434), (431, 429, 428, 430), (427, 431, 430, 426), (433, 426, 430, 435), (429, 425, 424, 428), (434, 432, 433, 435), (432, 424, 426, 433), (425, 429, 431, 427), (434, 428, 424, 432), (425, 427, 426, 424), (446, 442, 440, 444), (439, 447, 445, 438), (436, 441, 443, 437), (437, 439, 438, 436), (437, 443, 447, 439), (440, 442, 443, 441), (442, 446, 447, 443), (446, 444, 445, 447), (444, 440, 441, 445), (438, 445, 441, 436), (458, 454, 452, 456), (451, 459, 457, 450), (448, 453, 455, 449), (449, 451, 450, 448), (449, 455, 459, 451), (452, 454, 455, 453), (454, 458, 459, 455), (458, 456, 457, 459), (456, 452, 453, 457), (450, 457, 453, 448), (470, 466, 464, 468), (463, 471, 469, 462), (460, 465, 467, 461), (461, 463, 462, 460), (461, 467, 471, 463), (464, 466, 467, 465), (466, 470, 471, 467), (470, 468, 469, 471), (468, 464, 465, 469), (462, 469, 465, 460), (482, 478, 476, 480), (475, 483, 481, 474), (472, 477, 479, 473), (473, 475, 474, 472), (473, 479, 483, 475), (476, 478, 479, 477), (478, 482, 483, 479), (482, 480, 481, 483), (480, 476, 477, 481), (474, 481, 477, 472), (495, 490, 488, 494), (491, 489, 488, 490), (487, 491, 490, 486), (493, 486, 490, 495), (489, 485, 484, 488), (494, 492, 493, 495), (492, 484, 486, 493), (485, 489, 491, 487), (494, 488, 484, 492), (485, 487, 486, 484), (507, 502, 500, 506), (503, 501, 500, 502), (499, 503, 502, 498), (505, 498, 502, 507), (501, 497, 496, 500), (506, 504, 505, 507), (504, 496, 498, 505), (497, 501, 503, 499), (506, 500, 496, 504), (497, 499, 498, 496), (519, 514, 512, 518), (515, 513, 512, 514), (511, 515, 514, 510), (517, 510, 514, 519), (513, 509, 508, 512), (518, 516, 517, 519), (516, 508, 510, 517), (509, 513, 515, 511), (518, 512, 508, 516), (509, 511, 510, 508), (531, 526, 524, 530), (527, 525, 524, 526), (523, 527, 526, 522), (529, 522, 526, 531), (525, 521, 520, 524), (530, 528, 529, 531), (528, 520, 522, 529), (521, 525, 527, 523), (530, 524, 520, 528), (521, 523, 522, 520), (537, 534, 532, 536), (535, 533, 532, 534), (818, 535, 534, 817), (824, 817, 534, 537), (533, 816, 815, 532), (536, 823, 824, 537), (816, 533, 535, 818), (536, 532, 815, 823), (837, 542, 540, 835), (538, 541, 543, 539), (539, 830, 829, 538), (539, 543, 838, 830), (540, 542, 543, 541), (542, 837, 838, 543), (835, 540, 541, 836), (829, 836, 541, 538), (848, 547, 548, 849), (546, 843, 842, 545), (546, 550, 851, 843), (842, 849, 548, 545), (547, 549, 550, 548), (545, 548, 550, 546), (549, 850, 851, 550), (850, 549, 547, 848), (561, 559, 555, 557), (554, 553, 560, 562), (551, 552, 558, 556), (552, 551, 553, 554), (552, 554, 562, 558), (555, 556, 558, 557), (557, 558, 562, 561), (561, 562, 560, 559), (559, 560, 556, 555), (553, 551, 556, 560), (573, 571, 567, 569), (563, 564, 570, 568), (564, 563, 565, 566), (564, 566, 574, 570), (567, 568, 570, 569), (569, 570, 574, 573), (571, 572, 568, 567), (565, 563, 568, 572), (585, 583, 579, 581), (578, 577, 584, 586), (575, 576, 582, 580), (576, 575, 577, 578), (576, 578, 586, 582), (579, 580, 582, 581), (581, 582, 586, 585), (585, 586, 584, 583), (583, 584, 580, 579), (577, 575, 580, 584), (597, 595, 591, 593), (590, 589, 596, 598), (587, 588, 594, 592), (588, 587, 589, 590), (588, 590, 598, 594), (591, 592, 594, 593), (593, 594, 598, 597), (597, 598, 596, 595), (595, 596, 592, 591), (589, 587, 592, 596), (609, 607, 603, 605), (602, 601, 608, 610), (599, 600, 606, 604), (600, 599, 601, 602), (600, 602, 610, 606), (603, 604, 606, 605), (605, 606, 610, 609), (609, 610, 608, 607), (607, 608, 604, 603), (601, 599, 604, 608), (621, 619, 615, 617), (614, 613, 620, 622), (611, 612, 618, 616), (612, 611, 613, 614), (612, 614, 622, 618), (615, 616, 618, 617), (617, 618, 622, 621), (621, 622, 620, 619), (619, 620, 616, 615), (613, 611, 616, 620), (633, 631, 627, 629), (626, 625, 632, 634), (623, 624, 630, 628), (624, 623, 625, 626), (624, 626, 634, 630), (627, 628, 630, 629), (629, 630, 634, 633), (633, 634, 632, 631), (631, 632, 628, 627), (625, 623, 628, 632), (645, 643, 639, 641), (638, 637, 644, 646), (635, 636, 642, 640), (636, 635, 637, 638), (636, 638, 646, 642), (639, 640, 642, 641), (641, 642, 646, 645), (645, 646, 644, 643), (643, 644, 640, 639), (637, 635, 640, 644), (657, 655, 651, 653), (650, 649, 656, 658), (647, 648, 654, 652), (648, 647, 649, 650), (648, 650, 658, 654), (651, 652, 654, 653), (653, 654, 658, 657), (657, 658, 656, 655), (655, 656, 652, 651), (649, 647, 652, 656), (669, 667, 663, 665), (662, 661, 668, 670), (659, 660, 666, 664), (660, 659, 661, 662), (660, 662, 670, 666), (663, 664, 666, 665), (665, 666, 670, 669), (669, 670, 668, 667), (667, 668, 664, 663), (661, 659, 664, 668), (681, 679, 675, 677), (674, 673, 680, 682), (671, 672, 678, 676), (672, 671, 673, 674), (672, 674, 682, 678), (675, 676, 678, 677), (677, 678, 682, 681), (681, 682, 680, 679), (679, 680, 676, 675), (673, 671, 676, 680), (693, 691, 687, 689), (686, 685, 692, 694), (683, 684, 690, 688), (684, 683, 685, 686), (684, 686, 694, 690), (687, 688, 690, 689), (689, 690, 694, 693), (693, 694, 692, 691), (691, 692, 688, 687), (685, 683, 688, 692), (703, 704, 700, 699), (696, 695, 697, 698), (696, 698, 706, 702), (705, 706, 704, 703), (698, 697, 704, 706), (697, 695, 700, 704), (699, 700, 702, 701), (695, 696, 702, 700), (701, 702, 706, 705), (705, 703, 699, 701), (718, 717, 711, 713), (714, 713, 711, 712), (710, 709, 713, 714), (716, 718, 713, 709), (712, 711, 707, 708), (717, 718, 716, 715), (715, 716, 709, 707), (708, 710, 714, 712), (717, 715, 707, 711), (708, 707, 709, 710), (729, 727, 723, 725), (722, 721, 728, 730), (719, 720, 726, 724), (720, 719, 721, 722), (720, 722, 730, 726), (723, 724, 726, 725), (725, 726, 730, 729), (729, 730, 728, 727), (727, 728, 724, 723), (721, 719, 724, 728), (741, 739, 735, 737), (734, 733, 740, 742), (731, 732, 738, 736), (732, 731, 733, 734), (732, 734, 742, 738), (735, 736, 738, 737), (737, 738, 742, 741), (741, 742, 740, 739), (739, 740, 736, 735), (733, 731, 736, 740), (753, 751, 747, 749), (746, 745, 752, 754), (743, 744, 750, 748), (744, 743, 745, 746), (744, 746, 754, 750), (747, 748, 750, 749), (749, 750, 754, 753), (753, 754, 752, 751), (751, 752, 748, 747), (745, 743, 748, 752), (765, 763, 759, 761), (758, 757, 764, 766), (755, 756, 762, 760), (756, 755, 757, 758), (756, 758, 766, 762), (759, 760, 762, 761), (761, 762, 766, 765), (765, 766, 764, 763), (763, 764, 760, 759), (757, 755, 760, 764), (778, 777, 771, 773), (774, 773, 771, 772), (770, 769, 773, 774), (776, 778, 773, 769), (772, 771, 767, 768), (777, 778, 776, 775), (775, 776, 769, 767), (768, 770, 774, 772), (777, 775, 767, 771), (768, 767, 769, 770), (790, 789, 783, 785), (786, 785, 783, 784), (782, 781, 785, 786), (788, 790, 785, 781), (784, 783, 779, 780), (789, 790, 788, 787), (787, 788, 781, 779), (780, 782, 786, 784), (789, 787, 779, 783), (780, 779, 781, 782), (802, 801, 795, 797), (798, 797, 795, 796), (794, 793, 797, 798), (800, 802, 797, 793), (796, 795, 791, 792), (801, 802, 800, 799), (799, 800, 793, 791), (792, 794, 798, 796), (801, 799, 791, 795), (792, 791, 793, 794), (814, 813, 807, 809), (810, 809, 807, 808), (806, 805, 809, 810), (812, 814, 809, 805), (808, 807, 803, 804), (813, 814, 812, 811), (811, 812, 805, 803), (804, 806, 810, 808), (813, 811, 803, 807), (804, 803, 805, 806), (826, 825, 819, 821), (822, 821, 819, 820), (818, 817, 821, 822), (824, 826, 821, 817), (820, 819, 815, 816), (825, 826, 824, 823), (816, 818, 822, 820), (825, 823, 815, 819), (837, 835, 831, 833), (827, 828, 834, 832), (828, 827, 829, 830), (828, 830, 838, 834), (831, 832, 834, 833), (833, 834, 838, 837), (835, 836, 832, 831), (829, 827, 832, 836), (848, 849, 845, 844), (841, 840, 842, 843), (841, 843, 851, 847), (842, 840, 845, 849), (844, 845, 847, 846), (840, 841, 847, 845), (846, 847, 851, 850), (850, 848, 844, 846)])
me_cube_001.polygons.foreach_set('use_smooth', [True] * 655)
me_cube_001.polygons.foreach_set('material_index', [0, 0, 0, 0, 0, 0, 0, 0, 0, 0, 0, 0, 0, 0, 0, 0, 0, 0, 0, 0, 0, 0, 0, 0, 0, 0, 0, 0, 0, 0, 0, 0, 0, 0, 0, 0, 0, 0, 0, 0, 0, 0, 0, 0, 0, 0, 0, 0, 0, 0, 0, 0, 0, 0, 0, 0, 0, 0, 0, 0, 0, 0, 0, 0, 0, 0, 0, 0, 0, 0, 0, 0, 0, 0, 0, 0, 0, 0, 0, 0, 0, 0, 0, 0, 0, 0, 0, 0, 0, 0, 0, 0, 0, 0, 0, 0, 0, 0, 0, 0, 0, 0, 0, 0, 0, 0, 0, 0, 0, 0, 0, 0, 0, 0, 0, 0, 0, 0, 0, 0, 0, 0, 0, 0, 0, 0, 0, 0, 0, 0, 0, 0, 0, 0, 0, 0, 0, 0, 0, 0, 0, 0, 0, 0, 0, 0, 0, 0, 0, 0, 0, 2, 2, 2, 0, 0, 0, 0, 0, 0, 0, 0, 0, 0, 2, 0, 0, 0, 0, 0, 2, 0, 0, 0, 0, 0, 0, 0, 0, 0, 0, 0, 0, 0, 0, 0, 0, 0, 0, 0, 0, 0, 0, 0, 0, 0, 0, 0, 0, 0, 0, 0, 0, 0, 0, 0, 0, 0, 0, 0, 0, 0, 0, 0, 0, 0, 0, 0, 0, 0, 0, 0, 0, 0, 0, 0, 0, 0, 0, 0, 0, 0, 0, 0, 0, 0, 0, 0, 0, 0, 0, 0, 0, 0, 0, 0, 0, 0, 0, 0, 0, 0, 0, 0, 0, 0, 0, 0, 0, 0, 0, 0, 0, 0, 0, 0, 0, 0, 0, 0, 0, 0, 0, 0, 0, 0, 0, 0, 0, 0, 0, 0, 0, 0, 0, 0, 0, 0, 0, 0, 0, 0, 0, 0, 0, 0, 0, 0, 0, 0, 0, 0, 0, 0, 0, 0, 0, 0, 0, 0, 0, 0, 0, 0, 0, 0, 0, 0, 0, 0, 0, 0, 0, 0, 0, 0, 0, 0, 0, 0, 0, 0, 0, 0, 0, 0, 0, 0, 0, 0, 0, 0, 0, 0, 0, 0, 0, 0, 0, 0, 0, 0, 0, 0, 0, 0, 0, 0, 0, 0, 0, 0, 0, 0, 0, 0, 0, 0, 0, 0, 0, 0, 0, 0, 0, 0, 0, 0, 0, 0, 0, 0, 0, 0, 0, 0, 0, 0, 0, 0, 0, 0, 0, 0, 0, 0, 0, 0, 0, 0, 0, 0, 0, 0, 0, 0, 0, 0, 0, 0, 0, 0, 0, 0, 0, 0, 0, 0, 0, 0, 0, 0, 0, 0, 0, 0, 0, 0, 0, 0, 0, 0, 0, 0, 0, 0, 0, 0, 0, 0, 0, 0, 0, 0, 0, 0, 0, 0, 0, 0, 0, 0, 0, 0, 0, 0, 0, 0, 0, 0, 0, 0, 0, 0, 0, 0, 0, 0, 0, 0, 0, 0, 0, 0, 0, 0, 0, 0, 0, 0, 0, 0, 0, 0, 0, 0, 0, 0, 0, 0, 0, 0, 0, 0, 0, 0, 0, 0, 0, 0, 0, 0, 0, 0, 0, 0, 0, 0, 0, 0, 0, 0, 0, 0, 0, 0, 0, 0, 0, 0, 0, 0, 0, 0, 0, 0, 0, 0, 0, 0, 0, 0, 0, 0, 0, 0, 0, 0, 0, 0, 0, 0, 0, 0, 0, 0, 0, 0, 0, 0, 0, 0, 0, 0, 0, 0, 0, 0, 0, 0, 0, 0, 0, 0, 0, 0, 0, 0, 0, 0, 0, 0, 0, 0, 0, 0, 0, 0, 0, 0, 0, 0, 0, 0, 0, 0, 0, 0, 0, 0, 0, 0, 0, 0, 0, 0, 0, 0, 0, 0, 0, 0, 0, 0, 0, 0, 0, 0, 0, 0, 0, 0, 0, 0, 0, 0, 0, 0, 0, 0, 0, 0, 0, 0, 0, 0, 0, 0, 0, 0, 0, 0, 0, 0, 0, 0, 0, 0, 0, 0, 0, 0, 0, 0, 0, 0, 0, 0, 0, 0, 0, 0, 0, 0, 0])
me_cube_001.materials.append(mat_carcasa)
me_cube_001.materials.append(mat_pantalla)
me_cube_001.materials.append(mat_teclado)
me_cube_001.use_remesh_preserve_volume = False
me_cube_001.use_remesh_preserve_attributes = False
me_cube_001.use_mirror_vertex_groups = False
me_cube_001.update()
me_cunurbspath = bpy.data.meshes.new('CUNurbsPath')
me_cunurbspath.from_pydata([(-2.003, 3.334, 0.207), (-2.209, 3.334, 0.2922), (-2.414, 3.334, 0.207), (-2.5, 3.334, 0.001212), (-2.414, 3.334, -0.2046), (-2.209, 3.334, -0.2898), (-2.003, 3.334, -0.2046), (-1.918, 3.334, 0.001212), (-1.891, -2.438, 0.207), (-2.095, -2.468, 0.2922), (-2.298, -2.498, 0.207), (-2.383, -2.511, 0.001212), (-2.298, -2.498, -0.2046), (-2.095, -2.468, -0.2898), (-1.891, -2.438, -0.2046), (-1.807, -2.425, 0.001212), (-1.807, -2.823, 0.207), (-1.995, -2.905, 0.2922), (-2.184, -2.988, 0.207), (-2.262, -3.022, 0.001212), (-2.184, -2.988, -0.2046), (-1.995, -2.905, -0.2898), (-1.807, -2.823, -0.2046), (-1.729, -2.789, 0.001212), (-1.722, -2.948, 0.207), (-1.864, -3.097, 0.2922), (-2.006, -3.246, 0.207), (-2.065, -3.308, 0.001212), (-2.006, -3.246, -0.2046), (-1.864, -3.097, -0.2898), (-1.722, -2.948, -0.2046), (-1.663, -2.886, 0.001212), (-1.62, -3.007, 0.207), (-1.704, -3.195, 0.2922), (-1.788, -3.383, 0.207), (-1.823, -3.46, 0.001212), (-1.788, -3.383, -0.2046), (-1.704, -3.195, -0.2898), (-1.62, -3.007, -0.2046), (-1.585, -2.929, 0.001212), (-1.477, -3.049, 0.207), (-1.52, -3.25, 0.2922), (-1.564, -3.451, 0.207), (-1.582, -3.535, 0.001212), (-1.564, -3.451, -0.2046), (-1.52, -3.25, -0.2898), (-1.477, -3.049, -0.2046), (-1.459, -2.966, 0.001212), (-1.295, -3.073, 0.207), (-1.314, -3.278, 0.2922), (-1.332, -3.483, 0.207), (-1.34, -3.568, 0.001212), (-1.332, -3.483, -0.2046), (-1.314, -3.278, -0.2898), (-1.295, -3.073, -0.2046), (-1.287, -2.988, 0.001212), (-1.073, -3.084, 0.207), (-1.079, -3.29, 0.2922), (-1.085, -3.495, 0.207), (-1.088, -3.58, 0.001212), (-1.085, -3.495, -0.2046), (-1.079, -3.29, -0.2898), (-1.073, -3.084, -0.2046), (-1.07, -2.999, 0.001212), (-0.8048, -3.087, 0.207), (-0.8062, -3.293, 0.2922), (-0.8075, -3.499, 0.207), (-0.8081, -3.584, 0.001212), (-0.8075, -3.499, -0.2046), (-0.8062, -3.293, -0.2898), (-0.8048, -3.087, -0.2046), (-0.8043, -3.002, 0.001212), (-0.4772, -3.087, 0.207), (-0.4773, -3.293, 0.2922), (-0.4774, -3.499, 0.207), (-0.4774, -3.584, 0.001212), (-0.4774, -3.499, -0.2046), (-0.4773, -3.293, -0.2898), (-0.4772, -3.087, -0.2046), (-0.4771, -3.002, 0.001212), (-0.06949, -3.087, 0.207), (-0.06949, -3.293, 0.2922), (-0.06949, -3.499, 0.207), (-0.06949, -3.584, 0.001212), (-0.06949, -3.499, -0.2046), (-0.06949, -3.293, -0.2898), (-0.06949, -3.087, -0.2046), (-0.06949, -3.002, 0.001212), (0.4377, -3.087, 0.207), (0.4377, -3.293, 0.2922), (0.4377, -3.499, 0.207), (0.4377, -3.584, 0.001212), (0.4377, -3.499, -0.2046), (0.4377, -3.293, -0.2898), (0.4377, -3.087, -0.2046), (0.4377, -3.002, 0.001212), (1.045, -3.087, 0.207), (1.045, -3.293, 0.2922), (1.045, -3.499, 0.207), (1.045, -3.584, 0.001212), (1.045, -3.499, -0.2046), (1.045, -3.293, -0.2898), (1.045, -3.087, -0.2046), (1.045, -3.002, 0.001212), (1.729, -3.087, 0.207), (1.729, -3.293, 0.2922), (1.729, -3.499, 0.207), (1.729, -3.584, 0.001212), (1.729, -3.499, -0.2046), (1.729, -3.293, -0.2898), (1.729, -3.087, -0.2046), (1.729, -3.002, 0.001212), (2.443, -3.087, 0.207), (2.443, -3.293, 0.2922), (2.443, -3.499, 0.207), (2.443, -3.584, 0.001212), (2.443, -3.499, -0.2046), (2.443, -3.293, -0.2898), (2.443, -3.087, -0.2046), (2.443, -3.002, 0.001212), (2.917, -3.087, 0.207), (2.917, -3.293, 0.2922), (2.917, -3.499, 0.207), (2.917, -3.584, 0.001212), (2.917, -3.499, -0.2046), (2.917, -3.293, -0.2898), (2.917, -3.087, -0.2046), (2.917, -3.002, 0.001212), (-1.825, 0.1327, 0.001212), (-1.778, -1.303, 0.001212), (-2.582, 0.1275, 0.001212), (-2.534, -1.323, 0.001212), (-1.936, 0.132, 0.2687), (-2.204, 0.1301, 0.3795), (-2.204, 0.1301, -0.3771), (-1.936, 0.132, -0.2663), (-1.889, -1.306, -0.2663), (-2.471, 0.1283, 0.2687), (-2.423, -1.32, 0.2687), (-1.889, -1.306, 0.2687), (-2.156, -1.313, -0.3771), (-2.156, -1.313, 0.3795), (-3.008, 0.1191, -0.2674), (-2.969, -1.33, -0.2597), (-3.079, -1.333, 0.008211), (-3.117, 0.1107, 0.0005288), (-2.741, 0.1285, -0.3795), (-2.702, -1.323, -0.3717), (-2.387, 0.1289, -0.3011), (-2.555, 0.1284, -0.3015), (-2.506, 0.128, -0.1822), (-2.444, 0.2113, -0.241), (-2.508, -1.321, -0.2985), (-2.339, -1.318, -0.3011), (-2.4, -1.405, -0.241), (-2.458, -1.321, -0.1822), (-1.974, 0.2699, 0.227), (-1.993, 0.4067, 0.207), (-1.987, 0.3374, 0.2128), (-2.198, 0.4044, 0.2922), (-2.2, 0.2674, 0.3206), (-2.199, 0.335, 0.3005), (-2.426, 0.2648, 0.2272), (-2.404, 0.402, 0.207), (-2.41, 0.3325, 0.2129), (-2.519, 0.2638, 0.001212), (-2.489, 0.401, 0.001212), (-2.498, 0.3315, 0.001212), (-2.426, 0.2648, -0.2248), (-2.404, 0.402, -0.2046), (-2.41, 0.3325, -0.2105), (-2.198, 0.4043, -0.2898), (-2.2, 0.2674, -0.3182), (-2.199, 0.335, -0.2981), (-1.974, 0.2699, -0.2246), (-1.993, 0.4067, -0.2046), (-1.987, 0.3374, -0.2104), (-1.881, 0.271, 0.001212), (-1.907, 0.4077, 0.001212), (-1.899, 0.3384, 0.001212), (-1.934, -1.442, 0.227), (-1.951, -1.578, 0.207), (-1.948, -1.509, 0.2128), (-2.157, -1.587, 0.2922), (-2.16, -1.452, 0.32), (-2.16, -1.518, 0.3003), (-2.362, -1.596, 0.207), (-2.385, -1.462, 0.2262), (-2.371, -1.528, 0.2126), (-2.447, -1.6, 0.001212), (-2.478, -1.466, 0.001212), (-2.458, -1.532, 0.001212), (-2.385, -1.462, -0.2238), (-2.362, -1.596, -0.2046), (-2.371, -1.528, -0.2102), (-2.157, -1.587, -0.2898), (-2.16, -1.452, -0.3175), (-2.16, -1.518, -0.2979), (-1.951, -1.578, -0.2046), (-1.934, -1.442, -0.2246), (-1.948, -1.509, -0.2104), (-1.866, -1.574, 0.001212), (-1.841, -1.438, 0.001212), (-1.861, -1.505, 0.001212), (-2.134, 0.4051, 0.06547), (-2.198, 0.4043, 0.09209), (-2.263, 0.4036, 0.06547), (-2.289, 0.4033, 0.001212), (-2.263, 0.4036, -0.06305), (-2.198, 0.4043, -0.08967), (-2.134, 0.4051, -0.06305), (-2.107, 0.4054, 0.001212), (-1.921, 3.284, 0.2893), (-1.801, 3.284, 0.001212), (-1.921, 3.284, -0.2869), (-2.209, 3.284, -0.4062), (-2.497, 3.284, -0.2869), (-2.616, 3.284, 0.001212), (-2.497, 3.284, 0.2893), (-2.209, 3.284, 0.4086), (-1.921, 3.575, 0.2893), (-1.801, 3.575, 0.001212), (-1.921, 3.575, -0.2869), (-2.209, 3.575, -0.4062), (-2.497, 3.575, -0.2869), (-2.616, 3.575, 0.001212), (-2.497, 3.575, 0.2893), (-2.209, 3.575, 0.4086), (2.871, -2.998, 0.296), (2.871, -3.293, 0.4181), (2.871, -3.588, 0.296), (2.871, -3.71, 0.001212), (2.871, -3.588, -0.2936), (2.871, -3.293, -0.4157), (2.871, -2.998, -0.2936), (2.871, -2.876, 0.001212), (3.106, -2.998, 0.296), (3.106, -3.293, 0.4181), (3.106, -3.588, 0.296), (3.106, -3.71, 0.001212), (3.106, -3.588, -0.2936), (3.106, -3.293, -0.4157), (3.106, -2.998, -0.2936), (3.106, -2.876, 0.001212), (-1.835, 0.1189, -0.001821), (-1.789, -1.289, -0.001821), (-1.944, 0.1181, 0.2606), (-2.206, 0.1163, 0.3693), (-2.206, 0.1163, -0.3729), (-1.944, 0.1181, -0.2642), (-1.897, -1.292, -0.2642), (-1.897, -1.292, 0.2606), (-2.16, -1.299, -0.3729), (-2.16, -1.299, 0.3693), (-2.957, 0.1055, -0.181), (-2.919, -1.316, -0.1734), (-3.027, -1.319, 0.08936), (-3.065, 0.09728, 0.08182), (-2.696, 0.1147, -0.291), (-2.658, -1.309, -0.2833), (-2.386, 0.1151, -0.2984), (-2.339, -1.304, -0.2984)], [], [(1, 159, 157, 0), (177, 156, 132, 128), (162, 165, 130, 137), (4, 169, 166, 3), (165, 168, 151, 150, 130), (172, 174, 135, 134), (7, 178, 175, 6), (174, 177, 128, 135), (186, 10, 9, 183), (3, 166, 163, 2), (0, 157, 178, 7), (189, 11, 10, 186), (2, 163, 159, 1), (134, 140, 153, 148), (181, 8, 15, 201), (183, 9, 8, 181), (184, 180, 139, 141), (187, 184, 141, 138), (190, 187, 138, 131), (195, 13, 12, 193), (196, 192, 154, 153, 140), (199, 196, 140, 136), (202, 199, 136, 129), (8, 16, 23, 15), (9, 17, 16, 8), (10, 18, 17, 9), (11, 19, 18, 10), (12, 20, 19, 11), (13, 21, 20, 12), (14, 22, 21, 13), (15, 23, 22, 14), (16, 24, 31, 23), (17, 25, 24, 16), (18, 26, 25, 17), (19, 27, 26, 18), (20, 28, 27, 19), (21, 29, 28, 20), (22, 30, 29, 21), (23, 31, 30, 22), (24, 32, 39, 31), (25, 33, 32, 24), (26, 34, 33, 25), (27, 35, 34, 26), (28, 36, 35, 27), (29, 37, 36, 28), (30, 38, 37, 29), (31, 39, 38, 30), (32, 40, 47, 39), (33, 41, 40, 32), (34, 42, 41, 33), (35, 43, 42, 34), (36, 44, 43, 35), (37, 45, 44, 36), (38, 46, 45, 37), (39, 47, 46, 38), (40, 48, 55, 47), (41, 49, 48, 40), (42, 50, 49, 41), (43, 51, 50, 42), (44, 52, 51, 43), (45, 53, 52, 44), (46, 54, 53, 45), (47, 55, 54, 46), (48, 56, 63, 55), (49, 57, 56, 48), (50, 58, 57, 49), (51, 59, 58, 50), (52, 60, 59, 51), (53, 61, 60, 52), (54, 62, 61, 53), (55, 63, 62, 54), (56, 64, 71, 63), (57, 65, 64, 56), (58, 66, 65, 57), (59, 67, 66, 58), (60, 68, 67, 59), (61, 69, 68, 60), (62, 70, 69, 61), (63, 71, 70, 62), (64, 72, 79, 71), (65, 73, 72, 64), (66, 74, 73, 65), (67, 75, 74, 66), (68, 76, 75, 67), (69, 77, 76, 68), (70, 78, 77, 69), (71, 79, 78, 70), (72, 80, 87, 79), (73, 81, 80, 72), (74, 82, 81, 73), (75, 83, 82, 74), (76, 84, 83, 75), (77, 85, 84, 76), (78, 86, 85, 77), (79, 87, 86, 78), (80, 88, 95, 87), (81, 89, 88, 80), (82, 90, 89, 81), (83, 91, 90, 82), (84, 92, 91, 83), (85, 93, 92, 84), (86, 94, 93, 85), (87, 95, 94, 86), (88, 96, 103, 95), (89, 97, 96, 88), (90, 98, 97, 89), (91, 99, 98, 90), (92, 100, 99, 91), (93, 101, 100, 92), (94, 102, 101, 93), (95, 103, 102, 94), (96, 104, 111, 103), (97, 105, 104, 96), (98, 106, 105, 97), (99, 107, 106, 98), (100, 108, 107, 99), (101, 109, 108, 100), (102, 110, 109, 101), (103, 111, 110, 102), (104, 112, 119, 111), (105, 113, 112, 104), (106, 114, 113, 105), (107, 115, 114, 106), (108, 116, 115, 107), (109, 117, 116, 108), (110, 118, 117, 109), (111, 119, 118, 110), (112, 120, 127, 119), (113, 121, 120, 112), (114, 122, 121, 113), (115, 123, 122, 114), (116, 124, 123, 115), (117, 125, 124, 116), (118, 126, 125, 117), (119, 127, 126, 118), (132, 139, 129, 128), (133, 141, 139, 132), (142, 143, 144, 145), (146, 147, 143, 142), (5, 171, 169, 4), (193, 12, 11, 189), (135, 136, 140, 134), (128, 129, 136, 135), (198, 14, 13, 195), (192, 190, 131, 155, 154), (160, 162, 137, 133), (149, 152, 147, 146), (6, 175, 171, 5), (180, 202, 129, 139), (201, 15, 14, 198), (149, 151, 148), (152, 154, 155), (148, 153, 152, 149), (168, 172, 134, 148, 151), (152, 153, 154), (149, 150, 151), (157, 159, 161, 158), (158, 161, 160, 156), (169, 171, 173, 170), (170, 173, 172, 168), (190, 192, 194, 191), (191, 194, 193, 189), (166, 169, 170, 167), (167, 170, 168, 165), (181, 201, 203, 182), (182, 203, 202, 180), (199, 202, 203, 200), (200, 203, 201, 198), (187, 190, 191, 188), (188, 191, 189, 186), (156, 177, 179, 158), (158, 179, 178, 157), (163, 166, 167, 164), (164, 167, 165, 162), (196, 199, 200, 197), (197, 200, 198, 195), (175, 178, 179, 176), (176, 179, 177, 174), (184, 187, 188, 185), (185, 188, 186, 183), (159, 163, 164, 161), (161, 164, 162, 160), (171, 175, 176, 173), (173, 176, 174, 172), (192, 196, 197, 194), (194, 197, 195, 193), (180, 184, 185, 182), (182, 185, 183, 181), (156, 160, 133, 132), (171, 169, 208, 209), (178, 175, 210, 211), (163, 159, 205, 206), (169, 166, 207, 208), (175, 171, 209, 210), (166, 163, 206, 207), (157, 178, 211, 204), (159, 157, 204, 205), (7, 6, 214, 213), (0, 7, 213, 212), (3, 2, 218, 217), (1, 0, 212, 219), (204, 211, 210, 209, 208, 207, 206, 205), (2, 1, 219, 218), (6, 5, 215, 214), (5, 4, 216, 215), (4, 3, 217, 216), (218, 219, 227, 226), (219, 212, 220, 227), (212, 213, 221, 220), (217, 218, 226, 225), (215, 216, 224, 223), (216, 217, 225, 224), (213, 214, 222, 221), (214, 215, 223, 222), (124, 125, 233, 232), (126, 127, 235, 234), (122, 123, 231, 230), (120, 121, 229, 228), (121, 122, 230, 229), (123, 124, 232, 231), (125, 126, 234, 233), (127, 120, 228, 235), (228, 229, 237, 236), (229, 230, 238, 237), (230, 231, 239, 238), (234, 235, 243, 242), (232, 233, 241, 240), (233, 234, 242, 241), (235, 228, 236, 243), (231, 232, 240, 239), (248, 252, 261, 260), (246, 251, 245, 244), (247, 253, 251, 246), (254, 255, 256, 257), (258, 259, 255, 254), (249, 250, 252, 248), (244, 245, 250, 249), (150, 155, 259, 258), (260, 261, 155, 150), (143, 147, 259, 255), (146, 142, 254, 258), (149, 146, 258, 150), (144, 143, 255, 256), (142, 145, 257, 254), (147, 152, 155, 259), (145, 144, 256, 257)])
me_cunurbspath.polygons.foreach_set('use_smooth', [True] * 246)
me_cunurbspath.polygons.foreach_set('material_index', [0, 1, 1, 0, 1, 1, 0, 1, 0, 0, 0, 0, 0, 1, 0, 0, 1, 1, 1, 0, 1, 1, 1, 0, 0, 0, 0, 0, 0, 0, 0, 0, 0, 0, 0, 0, 0, 0, 0, 0, 0, 0, 0, 0, 0, 0, 0, 0, 0, 0, 0, 0, 0, 0, 0, 0, 0, 0, 0, 0, 0, 0, 0, 0, 0, 0, 0, 0, 0, 0, 0, 0, 0, 0, 0, 0, 0, 0, 0, 0, 0, 0, 0, 0, 0, 0, 0, 0, 0, 0, 0, 0, 0, 0, 0, 0, 0, 0, 0, 0, 0, 0, 0, 0, 0, 0, 0, 0, 0, 0, 0, 0, 0, 0, 0, 0, 0, 0, 0, 0, 0, 0, 0, 0, 0, 0, 0, 0, 0, 0, 0, 0, 0, 0, 0, 1, 1, 1, 1, 0, 0, 1, 1, 0, 1, 1, 1, 0, 1, 0, 1, 1, 1, 1, 1, 1, 1, 1, 1, 1, 1, 1, 1, 1, 1, 1, 1, 1, 1, 1, 1, 1, 1, 1, 1, 1, 1, 1, 1, 1, 1, 1, 1, 1, 1, 1, 1, 1, 1, 1, 1, 1, 1, 1, 1, 1, 1, 1, 1, 1, 1, 1, 1, 1, 1, 1, 1, 1, 1, 1, 1, 1, 1, 1, 1, 1, 1, 1, 1, 1, 1, 1, 1, 1, 1, 1, 1, 1, 1, 1, 2, 2, 2, 2, 2, 2, 2, 2, 2, 1, 1, 1, 1, 1, 1, 1])
me_cunurbspath.materials.append(mat_material_001)
me_cunurbspath.materials.append(mat_material)
me_cunurbspath.materials.append(mat_material_005)
me_cunurbspath.use_remesh_preserve_volume = False
me_cunurbspath.use_remesh_preserve_attributes = False
me_cunurbspath.use_mirror_vertex_groups = False
me_cunurbspath.auto_texspace = False
me_cunurbspath.update()
me_cube_002 = bpy.data.meshes.new('Cube.002')
me_cube_002.from_pydata([(-1.6, -1.6, -0.32), (-1.6, 1.6, -0.32), (1.6, -1.6, -0.32), (1.6, 1.6, -0.32), (-1.313, -1.313, 0.32), (-1.6, -1.6, 0.03334), (-1.516, -1.516, 0.236), (-1.313, 1.313, 0.32), (-1.6, 1.6, 0.03334), (-1.516, 1.516, 0.236), (1.313, -1.313, 0.32), (1.6, -1.6, 0.03334), (1.516, -1.516, 0.236), (1.313, 1.313, 0.32), (1.6, 1.6, 0.03334), (1.516, 1.516, 0.236), (-0.3032, -1.516, 0.236), (-0.2627, -1.313, 0.32), (0.2627, -1.313, 0.32), (0.3032, -1.516, 0.236), (-0.3032, -2.075, 1.585), (0.3032, -2.075, 1.585), (-0.3032, -2.075, 3.993), (0.3032, -2.075, 3.993), (-1.483, -2.075, 1.585), (1.583, -2.075, 1.585), (-1.483, -2.075, 3.993), (1.583, -2.075, 3.993), (-0.2276, -1.529, 1.801), (-0.2627, -1.844, 1.602), (0.2346, -1.529, 1.801), (0.2627, -1.844, 1.602), (-0.2276, -1.646, 4.03), (-0.2276, -1.529, 3.923), (0.2346, -1.529, 3.923), (0.2346, -1.646, 4.03), (-1.24, -1.529, 1.801), (-1.301, -1.646, 1.699), (1.335, -1.529, 1.801), (1.396, -1.646, 1.699), (-1.24, -1.529, 3.923), (-1.301, -1.646, 4.03), (1.335, -1.529, 3.923), (1.396, -1.646, 4.03), (-0.2627, -1.66, 0.8405), (-0.2627, -1.762, 1.1), (0.2627, -1.762, 1.1), (0.2627, -1.66, 0.8405), (-0.3032, -1.877, 0.7895), (-0.3032, -1.981, 1.049), (0.3032, -1.981, 1.049), (0.3032, -1.877, 0.7895), (-0.3297, -0.3297, -1.483), (-0.2143, -0.2143, -1.483), (-0.2143, 0.2143, -1.483), (-0.3297, 0.3297, -1.483), (-0.3297, 0.3297, -0.32), (-0.2143, 0.2143, -0.32), (-0.2143, -0.2143, -0.32), (-0.3297, -0.3297, -0.32), (0.3297, 0.3297, -0.32), (0.2143, 0.2143, -0.32), (0.3297, -0.3297, -0.32), (0.2143, -0.2143, -0.32), (0.3297, 0.3297, -1.483), (0.2143, 0.2143, -1.483), (0.3297, -0.3297, -1.483), (0.2143, -0.2143, -1.483), (1.187, -1.187, -3.004), (0.7715, -0.7715, -3.004), (-1.187, 1.187, -3.004), (1.187, 1.187, -3.004), (-0.7715, -0.7715, -3.004), (-1.187, -1.187, -3.004), (0.7715, 0.7715, -3.004), (-0.7715, 0.7715, -3.004), (0.9099, -0.9099, -2.244), (-0.9099, -0.9099, -2.244), (-0.9099, 0.9099, -2.244), (0.9099, 0.9099, -2.244), (-0.2376, -2.21, 1.826), (0.2476, -2.21, 1.826), (-0.2376, -2.21, 3.753), (0.2476, -2.21, 3.753), (1.271, -2.21, 3.753), (1.271, -2.21, 1.826), (-1.181, -2.21, 1.826), (-1.181, -2.21, 3.753)], [], [(13, 7, 4, 10), (3, 14, 11, 2), (0, 5, 8, 1), (79, 76, 68, 71), (1, 8, 14, 3), (4, 7, 9, 6), (6, 9, 8, 5), (7, 13, 15, 9), (9, 15, 14, 8), (13, 10, 12, 15), (15, 12, 11, 14), (4, 6, 16, 17), (12, 6, 5, 11), (2, 11, 5, 0), (6, 12, 19, 16), (10, 4, 17, 18), (12, 10, 18, 19), (35, 32, 41, 26, 22, 23, 27, 43), (21, 31, 39, 25), (46, 45, 29, 31), (30, 28, 36, 40, 33, 34, 42, 38), (37, 24, 26, 41), (27, 23, 83, 84), (16, 19, 51, 48), (25, 39, 43, 27), (80, 81, 85, 84, 83, 82, 87, 86), (22, 26, 87, 82), (50, 46, 31, 21), (19, 18, 47, 51), (38, 42, 43, 39), (37, 41, 40, 36), (31, 29, 37, 36, 28, 30, 38, 39), (29, 20, 24, 37), (17, 16, 48, 44), (45, 49, 20, 29), (49, 50, 21, 20), (45, 46, 47, 44), (46, 50, 51, 47), (49, 45, 44, 48), (50, 49, 48, 51), (18, 17, 44, 47), (1, 3, 60, 56), (57, 61, 63, 58), (3, 2, 62, 60), (2, 0, 59, 62), (62, 59, 52, 66), (56, 60, 64, 55), (63, 61, 65, 67), (58, 63, 67, 53), (0, 1, 56, 59), (54, 53, 72, 75), (76, 77, 73, 68), (77, 78, 70, 73), (60, 62, 66, 64), (61, 57, 54, 65), (59, 56, 55, 52), (57, 58, 53, 54), (75, 72, 73, 70), (74, 75, 70, 71), (69, 74, 71, 68), (72, 69, 68, 73), (78, 79, 71, 70), (65, 54, 75, 74), (53, 67, 69, 72), (67, 65, 74, 69), (55, 64, 79, 78), (52, 55, 78, 77), (66, 52, 77, 76), (64, 66, 76, 79), (34, 33, 40, 41, 32, 35, 43, 42), (20, 21, 81, 80), (26, 24, 86, 87), (23, 22, 82, 83), (24, 20, 80, 86), (21, 25, 85, 81), (25, 27, 84, 85)])
me_cube_002.polygons.foreach_set('use_smooth', [True] * 76)
me_cube_002.materials.append(mat_carcasa)
me_cube_002.use_remesh_preserve_volume = False
me_cube_002.use_remesh_preserve_attributes = False
me_cube_002.use_mirror_vertex_groups = False
me_cube_002.update()
me_cube = bpy.data.meshes.new('Cube')
me_cube.from_pydata([(-9.999, 11.02, -7.5), (-9.999, 11.02, 7.5), (-9.999, 11.62, -7.5), (-9.999, 11.62, 7.5), (9.999, 11.02, -7.5), (9.999, 11.02, 7.5), (9.999, 11.62, -7.5), (9.999, 11.62, 7.5), (9.333, 11.62, -7.5), (-9.333, 11.62, -7.5), (-9.333, 11.62, 7.5), (9.333, 11.62, 7.5), (-9.333, 11.02, -7.5), (9.333, 11.02, -7.5), (9.333, 11.02, 7.5), (-9.333, 11.02, 7.5), (-9.999, -10.98, -7.5), (-9.999, -10.98, 7.5), (9.999, -10.98, 7.5), (9.999, -10.98, -7.5), (9.333, -10.98, -7.5), (-9.333, -10.98, 7.5), (-9.333, -10.98, -7.5), (9.333, -10.98, 7.5), (-9.999, -11.62, -7.5), (-9.999, -11.62, 7.5), (9.999, -11.62, 7.5), (9.999, -11.62, -7.5), (9.333, -11.62, -7.5), (-9.333, -11.62, 7.5), (-9.333, -11.62, -7.5), (9.333, -11.62, 7.5), (-9.333, 8.503, 6.313), (-9.333, 9.663, 5.153), (-9.333, 10.54, 7.077), (-9.999, 9.663, 5.153), (-9.999, 8.503, 6.313), (-9.999, 10.54, 7.077), (-9.333, -8.435, -1.087), (-9.333, -9.595, 0.07362), (-9.999, -9.595, 0.07362), (-9.999, -8.435, -1.087), (-9.333, 9.663, 0.07362), (-9.333, 8.503, -1.087), (-9.999, 8.503, -1.087), (-9.999, 9.663, 0.07362), (-9.333, -9.595, 5.153), (-9.333, -8.435, 6.313), (-9.333, -10.48, 7.068), (-9.999, -8.435, 6.313), (-9.999, -9.595, 5.153), (-9.999, -10.48, 7.068), (-9.836, -9.123, 0.198), (-9.496, -9.123, 0.198), (-9.496, -8.02, -0.9053), (-9.836, -8.02, -0.9053), (-9.496, 9.191, 0.198), (-9.836, 9.191, 0.198), (-9.836, 8.088, -0.9053), (-9.496, 8.088, -0.9053), (-9.496, -9.123, 5.029), (-9.836, -9.123, 5.029), (-9.836, -8.02, 6.132), (-9.496, -8.02, 6.132), (-9.836, 9.191, 5.029), (-9.496, 9.191, 5.029), (-9.496, 8.088, 6.132), (-9.836, 8.088, 6.132), (-9.666, 9.191, 5.029), (-9.666, 8.088, 6.132), (-9.666, -9.123, 5.029), (-9.666, -8.02, 6.132), (-9.666, 9.191, 0.198), (-9.666, 8.088, -0.9053), (-9.666, -9.123, 0.198), (-9.666, -8.02, -0.9053), (-3.581, -11.62, -7.5), (-3.581, -10.98, -7.5), (3.619, -11.62, -7.5), (3.619, -10.98, -7.5), (-2.459, -10.98, 4.488), (-3.581, -10.98, 3.365), (-3.581, -11.62, 3.365), (-2.459, -11.62, 4.488), (2.497, -11.62, 4.488), (3.619, -11.62, 3.365), (3.619, -10.98, 3.365), (2.497, -10.98, 4.488), (2.328, -11.46, 4.294), (2.328, -11.14, 4.294), (-2.29, -11.14, 4.294), (-2.29, -11.46, 4.294), (-3.336, -11.14, -7.484), (-3.336, -11.46, -7.484), (3.374, -11.46, -7.484), (3.374, -11.14, -7.494), (-3.336, -11.46, 3.248), (-3.336, -11.14, 3.248), (3.374, -11.14, 3.248), (3.374, -11.46, 3.248), (-9.333, -11.63, -7.5), (9.333, -11.63, -7.5)], [], [(0, 1, 3, 2), (8, 11, 7, 6), (6, 7, 5, 4), (8, 6, 4, 13), (10, 3, 1, 15), (7, 11, 14, 5), (11, 10, 15, 14), (2, 9, 12, 0), (9, 8, 13, 12), (0, 12, 22, 16), (13, 14, 15, 12), (2, 3, 10, 9), (9, 10, 11, 8), (96, 97, 90, 91), (20, 19, 27, 28), (13, 4, 19, 20), (14, 13, 20, 23), (15, 1, 17, 21), (4, 5, 18, 19), (5, 14, 23, 18), (40, 52, 55, 41), (22, 12, 15, 34, 33, 42, 43, 38, 39, 46, 48, 21), (1, 37, 36, 49, 51, 17), (30, 29, 25, 24), (27, 26, 31, 28), (85, 99, 94, 78), (18, 23, 31, 26), (17, 16, 24, 25), (19, 18, 26, 27), (23, 20, 28, 31), (21, 17, 25, 29), (29, 30, 76, 82, 83, 84, 85, 78, 28, 31), (83, 91, 88, 84), (21, 29, 31, 23), (0, 16, 17, 51, 50, 40, 41, 44, 45, 35, 37, 1), (45, 57, 64, 35), (42, 56, 59, 43), (65, 33, 32, 66), (32, 33, 34), (35, 36, 37), (46, 47, 48), (49, 50, 51), (52, 40, 50, 61), (56, 42, 33, 65), (46, 60, 63, 47), (35, 64, 67, 36), (21, 48, 47, 32, 34, 15), (47, 63, 66, 32), (61, 50, 49, 62), (41, 55, 58, 44), (62, 49, 36, 67), (57, 45, 44, 58), (54, 38, 43, 59), (53, 39, 38, 54), (68, 69, 67, 64), (70, 71, 63, 60), (72, 73, 59, 56), (74, 75, 55, 52), (71, 69, 66, 63), (72, 68, 64, 57), (75, 73, 58, 55), (74, 70, 60, 53), (39, 53, 60, 46), (52, 61, 70, 74), (54, 59, 73, 75), (56, 65, 68, 72), (62, 67, 69, 71), (53, 54, 75, 74), (57, 58, 73, 72), (61, 62, 71, 70), (65, 66, 69, 68), (98, 86, 79, 95), (22, 21, 23, 20, 79, 86, 87, 80, 81, 77), (76, 93, 96, 82), (90, 80, 87, 89), (86, 98, 89, 87), (99, 85, 84, 88), (80, 90, 97, 81), (91, 83, 82, 96), (92, 93, 76, 30, 22, 77), (78, 94, 95, 79, 20, 28), (88, 89, 98, 99), (92, 77, 81, 97), (91, 90, 89, 88), (92, 97, 96, 93), (98, 95, 94, 99), (16, 22, 30, 24), (13, 12, 100, 101)])
me_cube.polygons.foreach_set('use_smooth', [True] * 88)
me_cube.materials.append(mat_material_001)
me_cube.materials.append(mat_material_002)
me_cube.materials.append(mat_material_003)
me_cube.use_remesh_preserve_volume = False
me_cube.use_remesh_preserve_attributes = False
me_cube.use_mirror_vertex_groups = False
me_cube.update()
me_cylinder_001 = bpy.data.meshes.new('Cylinder.001')
me_cylinder_001.from_pydata([(1.242, 0.7502, 2.368), (0.8474, 0.3002, 3.052), (1.624, 0.607, 2.588), (1.0, 0.2429, 3.14), (1.86, 0.232, 2.724), (1.095, 0.09294, 3.195), (1.86, -0.2315, 2.724), (1.095, -0.09247, 3.195), (1.624, -0.6065, 2.588), (1.0, -0.2425, 3.14), (1.242, -0.7498, 2.368), (0.8474, -0.2998, 3.052), (0.8607, -0.6065, 2.147), (0.6947, -0.2425, 2.964), (0.6247, -0.2315, 2.011), (0.6004, -0.09247, 2.909), (0.6247, 0.232, 2.011), (0.6004, 0.09294, 2.909), (0.8607, 0.607, 2.147), (0.6947, 0.2429, 2.964), (1.187, 0.7922, 2.464), (1.102, 0.821, 2.611), (0.9881, 0.6914, 2.808), (0.9027, 0.4682, 2.956), (1.141, 0.3789, 3.094), (1.34, 0.5594, 3.011), (1.52, 0.6643, 2.853), (1.59, 0.641, 2.696), (1.288, 0.1449, 3.179), (1.557, 0.2138, 3.137), (1.778, 0.2539, 3.002), (1.839, 0.245, 2.84), (1.288, -0.1444, 3.179), (1.557, -0.2134, 3.137), (1.778, -0.2534, 3.002), (1.839, -0.2445, 2.84), (1.141, -0.3784, 3.094), (1.34, -0.559, 3.011), (1.52, -0.6638, 2.853), (1.59, -0.6405, 2.696), (0.9027, -0.4678, 2.956), (0.9881, -0.691, 2.808), (1.102, -0.8206, 2.611), (1.187, -0.7918, 2.464), (0.6645, -0.3784, 2.819), (0.6362, -0.559, 2.605), (0.684, -0.6638, 2.37), (0.784, -0.6405, 2.231), (0.5173, -0.1444, 2.734), (0.4188, -0.2134, 2.48), (0.4258, -0.2534, 2.221), (0.5348, -0.2445, 2.087), (0.5173, 0.1449, 2.734), (0.4188, 0.2138, 2.48), (0.4258, 0.2539, 2.221), (0.5348, 0.245, 2.087), (0.6645, 0.3789, 2.819), (0.6362, 0.5594, 2.605), (0.684, 0.6643, 2.37), (0.784, 0.641, 2.231), (1.242, 0.7502, 2.368), (1.624, 0.607, 2.588), (1.86, 0.232, 2.724), (1.86, -0.2315, 2.724), (1.624, -0.6065, 2.588), (1.242, -0.7498, 2.368), (0.8607, -0.6065, 2.147), (0.6247, -0.2315, 2.011), (0.6247, 0.232, 2.011), (0.8607, 0.607, 2.147), (0.8117, 0.1944, 3.396), (0.6895, 0.2402, 3.325), (0.8872, 0.0744, 3.44), (0.8872, -0.07393, 3.44), (0.8117, -0.1939, 3.396), (0.6895, -0.2398, 3.325), (0.5674, -0.1939, 3.255), (0.4919, -0.07393, 3.211), (0.4919, 0.0744, 3.211), (0.5674, 0.1944, 3.255), (0.7854, 0.1944, 3.441), (0.6632, 0.2402, 3.371), (0.8609, 0.0744, 3.485), (0.8609, -0.07393, 3.485), (0.7854, -0.1939, 3.441), (0.6632, -0.2398, 3.371), (0.5411, -0.1939, 3.3), (0.4655, -0.07393, 3.257), (0.4655, 0.0744, 3.257), (0.5411, 0.1944, 3.3), (0.5958, 0.05849, 3.572), (0.5591, 0.07224, 3.551), (0.6185, 0.02249, 3.585), (0.6185, -0.02201, 3.585), (0.5958, -0.05801, 3.572), (0.5591, -0.07176, 3.551), (0.5225, -0.05801, 3.53), (0.4998, -0.02201, 3.517), (0.4998, 0.02249, 3.517), (0.5225, 0.05849, 3.53), (0.4974, 0.2086, 3.355), (0.4844, 0.1742, 3.428), (0.5938, 0.2153, 3.491), (0.6285, 0.2578, 3.431), (0.4974, -0.2082, 3.355), (0.4844, -0.1737, 3.428), (0.4167, -0.06621, 3.389), (0.4164, -0.07936, 3.309), (0.8407, -0.07936, 3.554), (0.771, -0.06621, 3.593), (0.7033, -0.1737, 3.554), (0.7597, -0.2082, 3.507), (0.7033, 0.1742, 3.554), (0.7597, 0.2086, 3.507), (0.4167, 0.06669, 3.389), (0.4164, 0.07984, 3.309), (0.5938, -0.2148, 3.491), (0.6285, -0.2574, 3.431), (0.771, 0.06669, 3.593), (0.8407, 0.07984, 3.554), (0.5642, -0.08629, 3.01), (0.528, -0.08011, 3.111), (0.528, 0.08058, 3.111), (0.5642, 0.08676, 3.01), (0.6523, -0.2263, 3.061), (0.6098, -0.2101, 3.158), (0.7948, -0.2798, 3.143), (0.7422, -0.2598, 3.234), (0.9373, -0.2263, 3.225), (0.8745, -0.2101, 3.311), (1.025, -0.08629, 3.276), (0.9563, -0.08011, 3.358), (0.7948, 0.2802, 3.143), (0.7422, 0.2602, 3.234), (0.8745, 0.2106, 3.311), (0.9373, 0.2268, 3.225), (1.025, 0.08676, 3.276), (0.9563, 0.08058, 3.358), (0.6523, 0.2268, 3.061), (0.6098, 0.2106, 3.158), (0.1243, -0.1382, 2.749), (0.09171, -0.1283, 2.866), (0.09171, 0.1288, 2.866), (0.1243, 0.1387, 2.749), (0.5699, -0.3622, 3.006), (0.5273, -0.3363, 3.117), (0.798, -0.4478, 3.138), (0.739, -0.4158, 3.24), (1.026, -0.3622, 3.269), (0.9508, -0.3363, 3.362), (1.167, -0.1382, 3.351), (1.082, -0.1283, 3.438), (0.798, 0.4482, 3.138), (0.739, 0.4162, 3.24), (0.9508, 0.3368, 3.362), (1.026, 0.3627, 3.269), (1.167, 0.1387, 3.351), (1.082, 0.1288, 3.438), (0.5699, 0.3627, 3.006), (0.5273, 0.3368, 3.117), (0.07242, -0.1466, 2.787), (0.07242, 0.1471, 2.787), (0.5266, -0.3842, 3.049), (0.7685, -0.475, 3.189), (1.01, -0.3842, 3.328), (1.16, -0.1466, 3.415), (0.7685, 0.4754, 3.189), (1.01, 0.3847, 3.328), (1.16, 0.1471, 3.415), (0.5266, 0.3847, 3.049), (0.5642, -0.08629, 3.01), (0.1243, -0.1382, 2.749), (-0.1177, 0.1387, 2.425), (-0.1373, 0.1387, 2.366), (-0.1692, 0.1423, 2.399), (-0.1373, -0.1382, 2.366), (-0.1177, -0.1382, 2.425), (-0.1692, -0.1418, 2.399), (-0.2126, 0.1471, 2.368), (-0.194, 0.1471, 2.424), (-0.1816, 0.1437, 2.399), (-0.194, -0.1466, 2.424), (-0.2126, -0.1466, 2.368), (-0.1816, -0.1432, 2.399), (0.5642, 0.08676, 3.01), (0.1243, 0.1387, 2.749), (-0.6652, -0.3669, -0.006308), (1.623, -0.3459, -0.007724), (1.623, 0.3463, -0.007724), (-0.6652, 0.3674, -0.006308), (-0.6651, 0.3674, 0.05818), (1.623, 0.3463, 0.05677), (1.623, -0.3459, 0.05677), (-0.6651, -0.3669, 0.05818), (-0.4779, 0.2517, 0.1104), (-0.2592, 0.1471, 0.3047), (-0.3437, 0.1777, 0.1869), (0.02941, 0.1387, 0.3043), (1.243, 0.2373, 0.1095), (0.6082, 0.1676, 0.1863), (0.02941, -0.1382, 0.3043), (1.243, -0.2369, 0.1095), (0.6082, -0.1671, 0.1863), (-0.2592, -0.1466, 0.3047), (-0.4779, -0.2513, 0.1104), (-0.3437, -0.1773, 0.1869), (-0.2243, 0.1471, 0.8067), (-0.2243, -0.1466, 0.8067), (-0.1512, 0.1387, 0.6085), (-0.07711, 0.1387, 0.4184), (-0.2051, 0.1428, 0.4026), (-0.1771, 0.1416, 0.6056), (-0.07713, -0.1382, 0.4184), (-0.1512, -0.1382, 0.6085), (-0.1772, -0.1411, 0.6055), (-0.2051, -0.1424, 0.4026), (1.237, 0.7278, 2.378), (0.8534, 0.2913, 3.042), (1.607, 0.5888, 2.592), (1.001, 0.2357, 3.127), (1.836, 0.2251, 2.724), (1.093, 0.09017, 3.18), (1.836, -0.2246, 2.724), (1.093, -0.08969, 3.18), (1.607, -0.5884, 2.592), (1.001, -0.2352, 3.127), (1.237, -0.7273, 2.378), (0.8534, -0.2908, 3.042), (0.8662, -0.5884, 2.164), (0.7052, -0.2352, 2.956), (0.6373, -0.2246, 2.032), (0.6137, -0.08969, 2.903), (0.6373, 0.2251, 2.032), (0.6137, 0.09017, 2.903), (0.8662, 0.5888, 2.164), (0.7052, 0.2357, 2.956), (1.183, 0.7685, 2.471), (1.1, 0.7965, 2.614), (0.9898, 0.6707, 2.805), (0.907, 0.4542, 2.949), (1.138, 0.3675, 3.082), (1.331, 0.5427, 3.002), (1.505, 0.6444, 2.848), (1.574, 0.6218, 2.697), (1.281, 0.1405, 3.165), (1.542, 0.2074, 3.124), (1.756, 0.2463, 2.993), (1.816, 0.2377, 2.836), (1.281, -0.1401, 3.165), (1.542, -0.207, 3.124), (1.756, -0.2458, 2.993), (1.816, -0.2372, 2.836), (1.138, -0.367, 3.082), (1.331, -0.5422, 3.002), (1.505, -0.6439, 2.848), (1.574, -0.6213, 2.697), (0.907, -0.4538, 2.949), (0.9898, -0.6703, 2.805), (1.1, -0.796, 2.614), (1.183, -0.7681, 2.471), (0.6759, -0.367, 2.815), (0.6485, -0.5422, 2.608), (0.6948, -0.6439, 2.38), (0.7918, -0.6213, 2.245), (0.5331, -0.1401, 2.733), (0.4375, -0.207, 2.487), (0.4443, -0.2458, 2.236), (0.5501, -0.2372, 2.106), (0.5331, 0.1405, 2.733), (0.4375, 0.2074, 2.487), (0.4443, 0.2463, 2.236), (0.5501, 0.2377, 2.106), (0.6759, 0.3675, 2.815), (0.6485, 0.5427, 2.608), (0.6948, 0.6444, 2.38), (0.7918, 0.6218, 2.245)], [], [(23, 1, 3, 24), (24, 3, 5, 28), (28, 5, 7, 32), (32, 7, 9, 36), (36, 9, 11, 40), (40, 11, 13, 44), (44, 13, 15, 48), (48, 15, 17, 52), (122, 121, 77, 78), (52, 17, 19, 56), (56, 19, 1, 23), (8, 10, 65, 64), (18, 59, 20, 0), (59, 58, 21, 20), (58, 57, 22, 21), (57, 56, 23, 22), (16, 55, 59, 18), (55, 54, 58, 59), (54, 53, 57, 58), (53, 52, 56, 57), (14, 51, 55, 16), (51, 50, 54, 55), (50, 49, 53, 54), (49, 48, 52, 53), (12, 47, 51, 14), (47, 46, 50, 51), (46, 45, 49, 50), (45, 44, 48, 49), (10, 43, 47, 12), (43, 42, 46, 47), (42, 41, 45, 46), (41, 40, 44, 45), (8, 39, 43, 10), (39, 38, 42, 43), (38, 37, 41, 42), (37, 36, 40, 41), (6, 35, 39, 8), (35, 34, 38, 39), (34, 33, 37, 38), (33, 32, 36, 37), (4, 31, 35, 6), (31, 30, 34, 35), (30, 29, 33, 34), (29, 28, 32, 33), (2, 27, 31, 4), (27, 26, 30, 31), (26, 25, 29, 30), (25, 24, 28, 29), (0, 20, 27, 2), (20, 21, 26, 27), (21, 22, 25, 26), (22, 23, 24, 25), (6, 8, 64, 63), (0, 2, 61, 60), (4, 6, 63, 62), (2, 4, 62, 61), (18, 0, 60, 69), (16, 18, 69, 68), (14, 16, 68, 67), (12, 14, 67, 66), (10, 12, 66, 65), (73, 72, 82, 83), (121, 125, 76, 77), (125, 127, 75, 76), (127, 129, 74, 75), (129, 131, 73, 74), (134, 133, 71, 70), (131, 137, 72, 73), (137, 134, 70, 72), (133, 139, 79, 71), (139, 122, 78, 79), (102, 101, 99, 91), (71, 79, 89, 81), (77, 76, 86, 87), (74, 73, 83, 84), (70, 71, 81, 80), (78, 77, 87, 88), (75, 74, 84, 85), (72, 70, 80, 82), (79, 78, 88, 89), (76, 75, 85, 86), (90, 91, 99, 98, 97, 96, 95, 94, 93, 92), (106, 105, 96, 97), (110, 109, 93, 94), (112, 102, 91, 90), (114, 106, 97, 98), (116, 110, 94, 95), (118, 112, 90, 92), (101, 114, 98, 99), (105, 116, 95, 96), (109, 118, 92, 93), (83, 82, 119, 108), (108, 119, 118, 109), (86, 85, 117, 104), (104, 117, 116, 105), (89, 88, 115, 100), (100, 115, 114, 101), (82, 80, 113, 119), (119, 113, 112, 118), (85, 84, 111, 117), (117, 111, 110, 116), (88, 87, 107, 115), (115, 107, 106, 114), (80, 81, 103, 113), (113, 103, 102, 112), (84, 83, 108, 111), (111, 108, 109, 110), (87, 86, 104, 107), (107, 104, 105, 106), (81, 89, 100, 103), (103, 100, 101, 102), (19, 17, 123, 138), (136, 135, 155, 156), (1, 19, 138, 132), (131, 129, 149, 151), (5, 3, 135, 136), (123, 120, 170, 184), (7, 5, 136, 130), (139, 133, 153, 159), (3, 1, 132, 135), (128, 130, 150, 148), (9, 7, 130, 128), (125, 121, 141, 145), (11, 9, 128, 126), (132, 138, 158, 152), (13, 11, 126, 124), (133, 134, 154, 153), (15, 13, 124, 120), (120, 124, 144, 140), (17, 15, 120, 123), (122, 139, 159, 142), (169, 161, 142, 159), (166, 169, 159, 153), (168, 167, 154, 157), (165, 168, 157, 151), (167, 166, 153, 154), (164, 165, 151, 149), (163, 164, 149, 147), (162, 163, 147, 145), (160, 162, 145, 141), (161, 160, 141, 142), (126, 128, 148, 146), (134, 137, 157, 154), (129, 127, 147, 149), (130, 136, 156, 150), (124, 126, 146, 144), (137, 131, 151, 157), (138, 123, 143, 158), (127, 125, 145, 147), (135, 132, 152, 155), (140, 144, 162, 160), (144, 146, 163, 162), (146, 148, 164, 163), (148, 150, 165, 164), (155, 152, 166, 167), (150, 156, 168, 165), (156, 155, 167, 168), (152, 158, 169, 166), (158, 143, 161, 169), (141, 121, 122, 142), (195, 210, 209, 197), (184, 170, 171, 185), (161, 143, 172, 174, 180, 179), (207, 203, 215, 214), (140, 160, 181, 183, 177, 176), (143, 140, 176, 172), (172, 173, 174), (175, 176, 177), (175, 173, 172, 176), (160, 161, 179, 181), (178, 179, 180), (181, 182, 183), (181, 179, 178, 182), (195, 206, 211, 210), (143, 123, 184, 185), (120, 140, 171, 170), (140, 143, 185, 171), (188, 187, 186, 189), (201, 204, 193, 192), (204, 194, 190, 193), (182, 178, 206, 207), (192, 193, 186, 187), (198, 201, 192, 191), (173, 175, 213, 208), (195, 197, 199, 196), (196, 199, 198, 194), (201, 198, 199, 202), (202, 199, 197, 200), (200, 203, 205, 202), (202, 205, 204, 201), (203, 195, 196, 205), (205, 196, 194, 204), (194, 198, 191, 190), (190, 191, 188, 189), (193, 190, 189, 186), (191, 192, 187, 188), (175, 177, 183, 182, 207, 214, 213), (212, 215, 203, 200), (207, 206, 195, 203), (178, 180, 174, 173, 208, 211, 206), (208, 209, 210, 211), (212, 213, 214, 215), (212, 209, 208, 213), (209, 212, 200, 197), (239, 217, 219, 240), (240, 219, 221, 244), (244, 221, 223, 248), (248, 223, 225, 252), (252, 225, 227, 256), (256, 227, 229, 260), (260, 229, 231, 264), (264, 231, 233, 268), (268, 233, 235, 272), (272, 235, 217, 239), (234, 275, 236, 216), (275, 274, 237, 236), (274, 273, 238, 237), (273, 272, 239, 238), (232, 271, 275, 234), (271, 270, 274, 275), (270, 269, 273, 274), (269, 268, 272, 273), (230, 267, 271, 232), (267, 266, 270, 271), (266, 265, 269, 270), (265, 264, 268, 269), (228, 263, 267, 230), (263, 262, 266, 267), (262, 261, 265, 266), (261, 260, 264, 265), (226, 259, 263, 228), (259, 258, 262, 263), (258, 257, 261, 262), (257, 256, 260, 261), (224, 255, 259, 226), (255, 254, 258, 259), (254, 253, 257, 258), (253, 252, 256, 257), (222, 251, 255, 224), (251, 250, 254, 255), (250, 249, 253, 254), (249, 248, 252, 253), (220, 247, 251, 222), (247, 246, 250, 251), (246, 245, 249, 250), (245, 244, 248, 249), (218, 243, 247, 220), (243, 242, 246, 247), (242, 241, 245, 246), (241, 240, 244, 245), (216, 236, 243, 218), (236, 237, 242, 243), (237, 238, 241, 242), (238, 239, 240, 241)])
me_cylinder_001.polygons.foreach_set('use_smooth', [True] * 254)
me_cylinder_001.polygons.foreach_set('material_index', [0, 0, 0, 0, 0, 0, 0, 0, 0, 0, 0, 0, 0, 0, 0, 0, 0, 0, 0, 0, 0, 0, 0, 0, 0, 0, 0, 0, 0, 0, 0, 0, 0, 0, 0, 0, 0, 0, 0, 0, 0, 0, 0, 0, 0, 0, 0, 0, 0, 0, 0, 0, 0, 0, 0, 0, 0, 0, 0, 0, 0, 0, 0, 0, 0, 0, 0, 0, 0, 0, 0, 0, 0, 0, 0, 0, 0, 0, 0, 0, 0, 0, 0, 0, 0, 0, 0, 0, 0, 0, 0, 0, 0, 0, 0, 0, 0, 0, 0, 0, 0, 0, 0, 0, 0, 0, 0, 0, 0, 0, 0, 0, 0, 0, 0, 0, 0, 0, 0, 0, 0, 0, 0, 0, 0, 0, 0, 0, 0, 0, 0, 0, 0, 0, 0, 0, 0, 0, 0, 0, 0, 0, 0, 0, 0, 0, 0, 0, 0, 0, 0, 0, 0, 0, 0, 0, 0, 0, 0, 0, 0, 0, 0, 0, 0, 0, 0, 0, 0, 0, 0, 0, 0, 0, 0, 0, 0, 0, 0, 0, 0, 0, 0, 0, 0, 0, 0, 0, 0, 0, 0, 0, 0, 0, 0, 0, 0, 0, 0, 0, 0, 0, 0, 0, 1, 1, 1, 1, 1, 1, 1, 1, 1, 1, 1, 1, 1, 1, 1, 1, 1, 1, 1, 1, 1, 1, 1, 1, 1, 1, 1, 1, 1, 1, 1, 1, 1, 1, 1, 1, 1, 1, 1, 1, 1, 1, 1, 1, 1, 1, 1, 1, 1, 1])
me_cylinder_001.materials.append(mat_carcasa)
me_cylinder_001.materials.append(mat_material_004)
me_cylinder_001.use_remesh_preserve_volume = False
me_cylinder_001.use_remesh_preserve_attributes = False
me_cylinder_001.use_mirror_vertex_groups = False
me_cylinder_001.update()
me_cube_011 = bpy.data.meshes.new('Cube.011')
me_cube_011.from_pydata([(4.036, -3.483, -2.332), (3.944, -3.391, -2.423), (3.944, -3.391, -1.223), (6.653, -3.483, -2.332), (6.744, -3.391, -2.423), (6.744, -3.391, -1.223), (3.944, -3.391, -1.343), (6.744, -3.391, -1.343), (4.036, -3.483, -1.494), (4.036, -3.483, -1.389), (4.033, -3.466, -1.403), (6.653, -3.483, -1.494), (6.656, -3.466, -1.403), (6.653, -3.483, -1.389), (4.036, -3.483, -1.297), (4.057, -3.483, -1.27), (4.022, -3.469, -1.263), (6.631, -3.483, -1.27), (6.653, -3.483, -1.297), (6.667, -3.469, -1.263), (4.036, -3.546, -1.349), (4.057, -3.564, -1.336), (6.653, -3.546, -1.349), (6.631, -3.564, -1.336), (4.036, -3.574, -1.445), (4.057, -3.586, -1.467), (4.057, -3.597, -1.447), (6.653, -3.574, -1.444), (6.631, -3.597, -1.447), (6.631, -3.586, -1.467), (4.057, -3.51, -1.467), (4.036, -3.503, -1.445), (4.036, -3.495, -1.481), (6.653, -3.503, -1.445), (6.631, -3.51, -1.467), (6.653, -3.495, -1.481), (4.036, -3.483, 0.2685), (3.944, -3.391, 0.1767), (3.944, -3.391, 1.377), (6.653, -3.483, 0.2685), (6.744, -3.391, 0.1767), (6.744, -3.391, 1.377), (3.944, -3.391, 1.257), (6.744, -3.391, 1.257), (4.036, -3.483, 1.106), (4.036, -3.483, 1.211), (4.033, -3.466, 1.197), (6.653, -3.483, 1.106), (6.656, -3.466, 1.197), (6.653, -3.483, 1.211), (4.036, -3.483, 1.303), (4.057, -3.483, 1.33), (4.022, -3.469, 1.337), (6.631, -3.483, 1.33), (6.653, -3.483, 1.303), (6.667, -3.469, 1.337), (4.036, -3.546, 1.251), (4.057, -3.564, 1.264), (6.653, -3.546, 1.251), (6.631, -3.564, 1.264), (4.036, -3.574, 1.155), (4.057, -3.586, 1.133), (4.057, -3.597, 1.153), (6.653, -3.574, 1.156), (6.631, -3.597, 1.153), (6.631, -3.586, 1.133), (4.057, -3.51, 1.133), (4.036, -3.503, 1.155), (4.036, -3.495, 1.119), (6.653, -3.503, 1.155), (6.631, -3.51, 1.133), (6.653, -3.495, 1.119), (4.036, -3.483, -1.032), (3.944, -3.391, -1.123), (3.944, -3.391, 0.07666), (6.653, -3.483, -1.032), (6.744, -3.391, -1.123), (6.744, -3.391, 0.07666), (3.944, -3.391, -0.04334), (6.744, -3.391, -0.04334), (4.036, -3.483, -0.1939), (4.036, -3.483, -0.08942), (4.033, -3.466, -0.1033), (6.653, -3.483, -0.1939), (6.656, -3.466, -0.1033), (6.653, -3.483, -0.08942), (4.036, -3.483, 0.002762), (4.057, -3.483, 0.03006), (4.022, -3.469, 0.0372), (6.631, -3.483, 0.03006), (6.653, -3.483, 0.002762), (6.667, -3.469, 0.0372), (4.036, -3.546, -0.04855), (4.057, -3.564, -0.0363), (6.653, -3.546, -0.04855), (6.631, -3.564, -0.0363), (4.036, -3.574, -0.1454), (4.057, -3.586, -0.1665), (4.057, -3.597, -0.1473), (6.653, -3.574, -0.1444), (6.631, -3.597, -0.1473), (6.631, -3.586, -0.1665), (4.057, -3.51, -0.1665), (4.036, -3.503, -0.1454), (4.036, -3.495, -0.1815), (6.653, -3.503, -0.1454), (6.631, -3.51, -0.1665), (6.653, -3.495, -0.1815), (-6.653, -3.483, -2.332), (-6.744, -3.391, -2.423), (-6.744, -3.391, -1.223), (-4.036, -3.483, -2.332), (-3.944, -3.391, -2.423), (-3.944, -3.391, -1.223), (-6.744, -3.391, -1.343), (-3.944, -3.391, -1.343), (-6.653, -3.483, -1.494), (-6.653, -3.483, -1.389), (-6.656, -3.466, -1.403), (-4.036, -3.483, -1.494), (-4.033, -3.466, -1.403), (-4.036, -3.483, -1.389), (-6.653, -3.483, -1.297), (-6.631, -3.483, -1.27), (-6.667, -3.469, -1.263), (-4.057, -3.483, -1.27), (-4.036, -3.483, -1.297), (-4.022, -3.469, -1.263), (-6.653, -3.546, -1.349), (-6.631, -3.564, -1.336), (-4.036, -3.546, -1.349), (-4.057, -3.564, -1.336), (-6.653, -3.574, -1.445), (-6.631, -3.586, -1.467), (-6.631, -3.597, -1.447), (-4.036, -3.574, -1.444), (-4.057, -3.597, -1.447), (-4.057, -3.586, -1.467), (-6.631, -3.51, -1.467), (-6.653, -3.503, -1.445), (-6.653, -3.495, -1.481), (-4.036, -3.503, -1.445), (-4.057, -3.51, -1.467), (-4.036, -3.495, -1.481), (-6.653, -3.483, -1.032), (-6.744, -3.391, -1.123), (-6.744, -3.391, 0.07666), (-4.036, -3.483, -1.032), (-3.944, -3.391, -1.123), (-3.944, -3.391, 0.07666), (-6.744, -3.391, -0.04334), (-3.944, -3.391, -0.04334), (-6.653, -3.483, -0.1939), (-6.653, -3.483, -0.08942), (-6.656, -3.466, -0.1033), (-4.036, -3.483, -0.1939), (-4.033, -3.466, -0.1033), (-4.036, -3.483, -0.08942), (-6.653, -3.483, 0.002762), (-6.631, -3.483, 0.03006), (-6.667, -3.469, 0.0372), (-4.057, -3.483, 0.03006), (-4.036, -3.483, 0.002762), (-4.022, -3.469, 0.0372), (-6.653, -3.546, -0.04855), (-6.631, -3.564, -0.0363), (-4.036, -3.546, -0.04855), (-4.057, -3.564, -0.0363), (-6.653, -3.574, -0.1454), (-6.631, -3.586, -0.1665), (-6.631, -3.597, -0.1473), (-4.036, -3.574, -0.1444), (-4.057, -3.597, -0.1473), (-4.057, -3.586, -0.1665), (-6.631, -3.51, -0.1665), (-6.653, -3.503, -0.1454), (-6.653, -3.495, -0.1815), (-4.036, -3.503, -0.1454), (-4.057, -3.51, -0.1665), (-4.036, -3.495, -0.1815), (-6.653, -3.483, 0.2685), (-6.744, -3.391, 0.1767), (-6.744, -3.391, 1.377), (-4.036, -3.483, 0.2685), (-3.944, -3.391, 0.1767), (-3.944, -3.391, 1.377), (-6.744, -3.391, 1.257), (-3.944, -3.391, 1.257), (-6.653, -3.483, 1.106), (-6.653, -3.483, 1.211), (-6.656, -3.466, 1.197), (-4.036, -3.483, 1.106), (-4.033, -3.466, 1.197), (-4.036, -3.483, 1.211), (-6.653, -3.483, 1.303), (-6.631, -3.483, 1.33), (-6.667, -3.469, 1.337), (-4.057, -3.483, 1.33), (-4.036, -3.483, 1.303), (-4.022, -3.469, 1.337), (-6.653, -3.546, 1.251), (-6.631, -3.564, 1.264), (-4.036, -3.546, 1.251), (-4.057, -3.564, 1.264), (-6.653, -3.574, 1.155), (-6.631, -3.586, 1.133), (-6.631, -3.597, 1.153), (-4.036, -3.574, 1.156), (-4.057, -3.597, 1.153), (-4.057, -3.586, 1.133), (-6.631, -3.51, 1.133), (-6.653, -3.503, 1.155), (-6.653, -3.495, 1.119), (-4.036, -3.503, 1.155), (-4.057, -3.51, 1.133), (-4.036, -3.495, 1.119), (-7.0, -3.389, 1.406), (-7.0, 2.991, 1.406), (7.0, -3.389, 1.406), (7.0, 2.991, 1.406), (-3.733, 2.991, 1.99), (3.733, 2.991, 1.99), (3.733, -3.009, 1.99), (3.733, -3.389, 1.611), (-3.733, -3.389, 1.611), (-3.733, -3.009, 1.99), (-6.829, -3.217, 1.99), (-7.0, -3.389, 1.818), (-7.0, 2.991, 1.818), (-6.829, 2.991, 1.99), (6.829, -3.217, 1.99), (7.0, -3.389, 1.818), (6.829, 2.991, 1.99), (7.0, 2.991, 1.818), (3.941, -3.389, 1.818), (3.941, -3.217, 1.99), (-3.941, -3.217, 1.99), (-3.941, -3.389, 1.818), (-7.0, 2.991, -2.641), (-6.866, 2.858, -2.774), (-6.866, -3.255, -2.774), (-7.0, -3.389, -2.641), (-3.733, 2.991, -2.641), (-3.867, 2.858, -2.774), (7.0, -3.389, -2.641), (6.866, -3.255, -2.774), (6.866, 2.858, -2.774), (7.0, 2.991, -2.641), (3.733, -3.389, -2.641), (3.867, -3.255, -2.774), (3.867, 2.858, -2.774), (3.733, 2.991, -2.641), (-3.867, -3.255, -2.774), (-3.733, -3.389, -2.641), (3.733, 2.991, 1.085), (3.412, 2.991, 1.406), (3.733, 2.991, 1.727), (4.054, 2.991, 1.406), (-3.412, 2.991, 1.406), (-3.733, 2.991, 1.085), (-4.054, 2.991, 1.406), (-3.733, 2.991, 1.727), (-3.733, -3.389, 1.085), (-3.412, -3.389, 1.406), (-3.733, -3.389, 1.611), (-4.054, -3.389, 1.406), (3.412, -3.389, 1.406), (3.733, -3.389, 1.085), (4.054, -3.389, 1.406), (3.733, -3.389, 1.611), (-7.0, 2.334, 1.406), (7.0, 2.334, 1.406), (-6.829, 2.36, 1.99), (-7.0, 2.334, 1.818), (6.829, 2.36, 1.99), (7.0, 2.334, 1.818), (-6.866, 2.241, -2.774), (-7.0, 2.334, -2.641), (6.866, 2.241, -2.774), (7.0, 2.334, -2.641), (-3.733, 2.334, -2.641), (-3.867, 2.241, -2.774), (3.867, 2.241, -2.774), (3.733, 2.334, -2.641), (-3.412, 2.334, 1.406), (-3.733, 2.334, 1.085), (3.733, 2.334, 1.085), (3.412, 2.334, 1.406), (3.412, 2.991, -2.32), (-3.412, 2.991, -2.32), (3.412, 2.334, -2.32), (-3.412, 2.334, -2.32)], [], [(14, 9, 31, 24, 20), (3, 11, 8, 0), (28, 23, 21, 26), (1, 4, 3, 0), (17, 15, 21, 23), (35, 34, 30, 32, 8, 11), (0, 8, 10, 6, 1), (12, 11, 3, 4, 7), (33, 13, 18, 22, 27), (28, 26, 25, 29), (30, 34, 29, 25), (5, 2, 16, 15, 17, 19), (33, 35, 11, 12, 13), (8, 32, 31, 9, 10), (19, 18, 13, 12, 7, 5), (14, 15, 16), (17, 18, 19), (30, 31, 32), (33, 34, 35), (14, 20, 21, 15), (22, 18, 17, 23), (27, 28, 29), (24, 25, 26), (26, 21, 20, 24), (27, 22, 23, 28), (30, 25, 24, 31), (33, 27, 29, 34), (10, 9, 14, 16, 2, 6), (50, 45, 67, 60, 56), (39, 47, 44, 36), (64, 59, 57, 62), (37, 40, 39, 36), (53, 51, 57, 59), (71, 70, 66, 68, 44, 47), (36, 44, 46, 42, 37), (48, 47, 39, 40, 43), (69, 49, 54, 58, 63), (64, 62, 61, 65), (66, 70, 65, 61), (41, 38, 52, 51, 53, 55), (69, 71, 47, 48, 49), (44, 68, 67, 45, 46), (55, 54, 49, 48, 43, 41), (50, 51, 52), (53, 54, 55), (66, 67, 68), (69, 70, 71), (50, 56, 57, 51), (58, 54, 53, 59), (63, 64, 65), (60, 61, 62), (62, 57, 56, 60), (63, 58, 59, 64), (66, 61, 60, 67), (69, 63, 65, 70), (46, 45, 50, 52, 38, 42), (86, 81, 103, 96, 92), (75, 83, 80, 72), (100, 95, 93, 98), (73, 76, 75, 72), (89, 87, 93, 95), (107, 106, 102, 104, 80, 83), (72, 80, 82, 78, 73), (84, 83, 75, 76, 79), (105, 85, 90, 94, 99), (100, 98, 97, 101), (102, 106, 101, 97), (77, 74, 88, 87, 89, 91), (105, 107, 83, 84, 85), (80, 104, 103, 81, 82), (91, 90, 85, 84, 79, 77), (86, 87, 88), (89, 90, 91), (102, 103, 104), (105, 106, 107), (86, 92, 93, 87), (94, 90, 89, 95), (99, 100, 101), (96, 97, 98), (98, 93, 92, 96), (99, 94, 95, 100), (102, 97, 96, 103), (105, 99, 101, 106), (82, 81, 86, 88, 74, 78), (122, 117, 139, 132, 128), (111, 119, 116, 108), (136, 131, 129, 134), (109, 112, 111, 108), (125, 123, 129, 131), (143, 142, 138, 140, 116, 119), (108, 116, 118, 114, 109), (120, 119, 111, 112, 115), (141, 121, 126, 130, 135), (136, 134, 133, 137), (138, 142, 137, 133), (113, 110, 124, 123, 125, 127), (141, 143, 119, 120, 121), (116, 140, 139, 117, 118), (127, 126, 121, 120, 115, 113), (122, 123, 124), (125, 126, 127), (138, 139, 140), (141, 142, 143), (122, 128, 129, 123), (130, 126, 125, 131), (135, 136, 137), (132, 133, 134), (134, 129, 128, 132), (135, 130, 131, 136), (138, 133, 132, 139), (141, 135, 137, 142), (118, 117, 122, 124, 110, 114), (158, 153, 175, 168, 164), (147, 155, 152, 144), (172, 167, 165, 170), (145, 148, 147, 144), (161, 159, 165, 167), (179, 178, 174, 176, 152, 155), (144, 152, 154, 150, 145), (156, 155, 147, 148, 151), (177, 157, 162, 166, 171), (172, 170, 169, 173), (174, 178, 173, 169), (149, 146, 160, 159, 161, 163), (177, 179, 155, 156, 157), (152, 176, 175, 153, 154), (163, 162, 157, 156, 151, 149), (158, 159, 160), (161, 162, 163), (174, 175, 176), (177, 178, 179), (158, 164, 165, 159), (166, 162, 161, 167), (171, 172, 173), (168, 169, 170), (170, 165, 164, 168), (171, 166, 167, 172), (174, 169, 168, 175), (177, 171, 173, 178), (154, 153, 158, 160, 146, 150), (194, 189, 211, 204, 200), (183, 191, 188, 180), (208, 203, 201, 206), (181, 184, 183, 180), (197, 195, 201, 203), (215, 214, 210, 212, 188, 191), (180, 188, 190, 186, 181), (192, 191, 183, 184, 187), (213, 193, 198, 202, 207), (208, 206, 205, 209), (210, 214, 209, 205), (185, 182, 196, 195, 197, 199), (213, 215, 191, 192, 193), (188, 212, 211, 189, 190), (199, 198, 193, 192, 187, 185), (194, 195, 196), (197, 198, 199), (210, 211, 212), (213, 214, 215), (194, 200, 201, 195), (202, 198, 197, 203), (207, 208, 209), (204, 205, 206), (206, 201, 200, 204), (207, 202, 203, 208), (210, 205, 204, 211), (213, 207, 209, 214), (190, 189, 194, 196, 182, 186), (220, 229, 272, 226, 236, 225), (222, 223, 234, 235), (266, 269, 223, 224, 264, 263), (270, 273, 228, 217), (218, 268, 267, 248, 244), (285, 262, 253, 280), (258, 261, 220, 221, 256, 255), (217, 260, 259, 242, 238), (271, 275, 231, 218), (221, 220, 225, 222), (232, 221, 222, 235, 230, 274), (284, 287, 266, 263), (218, 231, 234, 223, 269, 268), (217, 228, 229, 220, 261, 260), (271, 218, 244, 279), (276, 281, 252, 240), (282, 278, 245, 249), (265, 264, 224, 237, 227, 216), (254, 257, 219, 247, 251), (224, 225, 236, 237), (222, 225, 224, 223), (272, 229, 228, 273), (274, 230, 231, 275), (230, 235, 234, 231), (227, 237, 236, 226), (262, 265, 216, 241, 253), (276, 240, 241, 277), (243, 239, 238, 242), (278, 246, 247, 279), (249, 245, 244, 248), (246, 250, 251, 247), (240, 252, 253, 241), (280, 253, 252, 281), (282, 249, 248, 283), (270, 217, 238, 277), (254, 255, 256, 257), (258, 259, 260, 261), (262, 263, 264, 265), (266, 267, 268, 269), (284, 263, 262, 285), (286, 267, 266, 287), (257, 256, 221, 232, 233, 219), (259, 258, 289, 242), (284, 285, 280, 291), (216, 270, 277, 241), (250, 282, 283, 251), (242, 280, 281, 243), (245, 278, 279, 244), (239, 276, 277, 238), (232, 274, 275, 233), (226, 272, 273, 227), (267, 286, 283, 248), (250, 246, 278, 282), (239, 243, 281, 276), (219, 271, 279, 247), (258, 255, 288, 289), (219, 233, 275, 271), (216, 227, 273, 270), (251, 283, 290, 288), (289, 291, 280, 242), (289, 288, 290, 291), (255, 254, 251, 288), (287, 284, 291, 290), (286, 287, 290, 283)])
me_cube_011.polygons.foreach_set('use_smooth', [True] * 232)
me_cube_011.polygons.foreach_set('material_index', [0, 0, 0, 0, 0, 0, 0, 0, 0, 0, 0, 0, 0, 0, 0, 0, 0, 0, 0, 0, 0, 0, 0, 0, 0, 0, 0, 0, 0, 0, 0, 0, 0, 0, 0, 0, 0, 0, 0, 0, 0, 0, 0, 0, 0, 0, 0, 0, 0, 0, 0, 0, 0, 0, 0, 0, 0, 0, 0, 0, 0, 0, 0, 0, 0, 0, 0, 0, 0, 0, 0, 0, 0, 0, 0, 0, 0, 0, 0, 0, 0, 0, 0, 0, 0, 0, 0, 0, 0, 0, 0, 0, 0, 0, 0, 0, 0, 0, 0, 0, 0, 0, 0, 0, 0, 0, 0, 0, 0, 0, 0, 0, 0, 0, 0, 0, 0, 0, 0, 0, 0, 0, 0, 0, 0, 0, 0, 0, 0, 0, 0, 0, 0, 0, 0, 0, 0, 0, 0, 0, 0, 0, 0, 0, 0, 0, 0, 0, 0, 0, 0, 0, 0, 0, 0, 0, 0, 0, 0, 0, 0, 0, 0, 0, 0, 0, 0, 0, 1, 1, 1, 1, 1, 1, 1, 1, 1, 1, 1, 1, 1, 1, 1, 1, 1, 1, 1, 1, 1, 1, 1, 1, 1, 1, 1, 1, 1, 1, 1, 1, 1, 1, 1, 1, 1, 1, 1, 1, 1, 1, 1, 1, 1, 1, 1, 1, 1, 1, 1, 1, 1, 1, 1, 1, 1, 1, 1, 1, 1, 1, 1, 1])
me_cube_011.materials.append(mat_teclado)
me_cube_011.materials.append(mat_material)
me_cube_011.use_remesh_preserve_volume = False
me_cube_011.use_remesh_preserve_attributes = False
me_cube_011.use_mirror_vertex_groups = False
me_cube_011.update()

# ---- objects
ob_pc_001 = bpy.data.objects.new('PC.001', me_cube_003)
ob_hemi = bpy.data.objects.new('Hemi', light_hemi)
ob_pc = bpy.data.objects.new('PC', me_cube_001)
ob_nurbspath = bpy.data.objects.new('NurbsPath', me_cunurbspath)
ob_cube_001 = bpy.data.objects.new('Cube.001', me_cube_002)
ob_cube = bpy.data.objects.new('Cube', me_cube)
ob_cylinder = bpy.data.objects.new('Cylinder', me_cylinder_001)
ob_point = bpy.data.objects.new('Point', light_point)
ob_spot = bpy.data.objects.new('Spot', light_spot)
ob_mesa = bpy.data.objects.new('Mesa', me_cube_011)
ob_camera = bpy.data.objects.new('Camera', cam_camera_002)

# ---- transforms, parenting, visibility, modifiers, constraints
ob_pc_001.location = (0.0002689, -0.6689, 2.268)
ob_pc_001.lineart.crease_threshold = 0.0
_m = ob_pc_001.modifiers.new('Auto Smooth', 'NODES')
_m.node_group = ng_auto_smooth
_gi = [s.identifier for s in ng_auto_smooth.interface.items_tree if s.item_type == 'SOCKET' and s.in_out == 'INPUT']
_m[_gi[1]] = 0.1972  # Angle
ob_hemi.location = (-0.2919, 1.702, -3.064)
ob_hemi.lineart.crease_threshold = 0.0
ob_pc.location = (0.0002689, -0.6689, 2.268)
ob_pc.lineart.crease_threshold = 0.0
_m = ob_pc.modifiers.new('Auto Smooth', 'NODES')
_m.node_group = ng_auto_smooth
_gi = [s.identifier for s in ng_auto_smooth.interface.items_tree if s.item_type == 'SOCKET' and s.in_out == 'INPUT']
_m[_gi[1]] = 0.1972  # Angle
ob_nurbspath.location = (-7.314, -1.425, -0.8765)
ob_nurbspath.rotation_euler = (-0.0, 1.571, 0.0)
ob_nurbspath.lineart.crease_threshold = 0.0
_m = ob_nurbspath.modifiers.new('Auto Smooth', 'NODES')
_m.node_group = ng_auto_smooth
_gi = [s.identifier for s in ng_auto_smooth.interface.items_tree if s.item_type == 'SOCKET' and s.in_out == 'INPUT']
_m[_gi[1]] = 0.3892  # Angle
ob_cube_001.location = (0.0, -3.821, -1.0)
ob_cube_001.lineart.crease_threshold = 0.0
_m = ob_cube_001.modifiers.new('Auto Smooth', 'NODES')
_m.node_group = ng_auto_smooth
_gi = [s.identifier for s in ng_auto_smooth.interface.items_tree if s.item_type == 'SOCKET' and s.in_out == 'INPUT']
_m[_gi[1]] = 0.2321  # Angle
ob_cube.location = (0.0, -8.903, 3.5)
ob_cube.lineart.crease_threshold = 0.0
_m = ob_cube.modifiers.new('Auto Smooth', 'NODES')
_m.node_group = ng_auto_smooth
_gi = [s.identifier for s in ng_auto_smooth.interface.items_tree if s.item_type == 'SOCKET' and s.in_out == 'INPUT']
_m[_gi[1]] = 0.3281  # Angle
ob_cylinder.location = (5.29, 0.9968, 0.7981)
ob_cylinder.rotation_euler = (0.0, 0.0, -1.845)
ob_cylinder.lineart.crease_threshold = 0.0
_m = ob_cylinder.modifiers.new('Auto Smooth', 'NODES')
_m.node_group = ng_auto_smooth
_gi = [s.identifier for s in ng_auto_smooth.interface.items_tree if s.item_type == 'SOCKET' and s.in_out == 'INPUT']
_m[_gi[1]] = 0.576  # Angle
ob_point.parent = ob_cylinder
ob_point.matrix_parent_inverse = Matrix(((-0.2676, -0.9635, 2.689e-08, 1.618), (0.9635, -0.2676, 1.606e-07, -4.544), (-1.49e-07, 7.078e-08, 1.0, -0.8365), (0.0, 0.0, 0.0, 1.0)))
ob_point.location = (4.483, -0.8988, 3.324)
ob_point.lineart.crease_threshold = 0.0
ob_spot.parent = ob_cylinder
ob_spot.matrix_parent_inverse = Matrix(((-0.009128, -1.0, -2.965e-08, 0.1766), (1.0, -0.009128, 1.601e-07, -4.228), (-1.49e-07, -2.864e-08, 1.0, -0.8365), (0.0, 0.0, 0.0, 1.0)))
ob_spot.location = (4.215, -0.4803, 4.207)
ob_spot.rotation_euler = (-0.6981, -0.0, 0.0)
ob_spot.scale = (0.2504, 0.2504, 0.2504)
ob_spot.lineart.crease_threshold = 0.0
ob_mesa.location = (-1.857e-06, -0.9535, -1.177)
ob_mesa.lineart.crease_threshold = 0.0
_m = ob_mesa.modifiers.new('Auto Smooth', 'NODES')
_m.node_group = ng_auto_smooth
_gi = [s.identifier for s in ng_auto_smooth.interface.items_tree if s.item_type == 'SOCKET' and s.in_out == 'INPUT']
_m[_gi[1]] = 0.6109  # Angle
ob_camera.location = (-38.41, -42.24, 17.83)
ob_camera.rotation_euler = (1.333, 3.398e-07, -0.854)
ob_camera.lineart.crease_threshold = 0.0

# ---- collection membership
col_collection_1.objects.link(ob_pc_001)
col_collection_1.objects.link(ob_hemi)
col_collection_1.objects.link(ob_pc)
col_collection_10.objects.link(ob_nurbspath)
col_collection_10.objects.link(ob_cube_001)
col_collection_10.objects.link(ob_cube)
col_collection_10.objects.link(ob_cylinder)
col_collection_10.objects.link(ob_point)
col_collection_10.objects.link(ob_spot)
col_collection_10.objects.link(ob_mesa)
col_collection_10.objects.link(ob_camera)

# ---- scene / render settings (as saved in the file)
scene.camera = ob_camera
scene.frame_start = 1; scene.frame_end = 250; scene.frame_set(0)
scene.render.engine = 'BLENDER_EEVEE_NEXT'
scene.render.dither_intensity = 0.0
scene.render.use_freestyle = True
scene.cycles.use_denoising = False
scene.cycles.samples = 128
scene.cycles.sampling_pattern = 'TABULATED_SOBOL'
scene.cycles.use_adaptive_sampling = False
scene.cycles.use_light_tree = False
scene.cycles.blur_glossy = 0.0
scene.cycles.sample_clamp_indirect = 0.0
scene.view_settings.view_transform = 'Standard'
bpy.context.view_layer.update()
